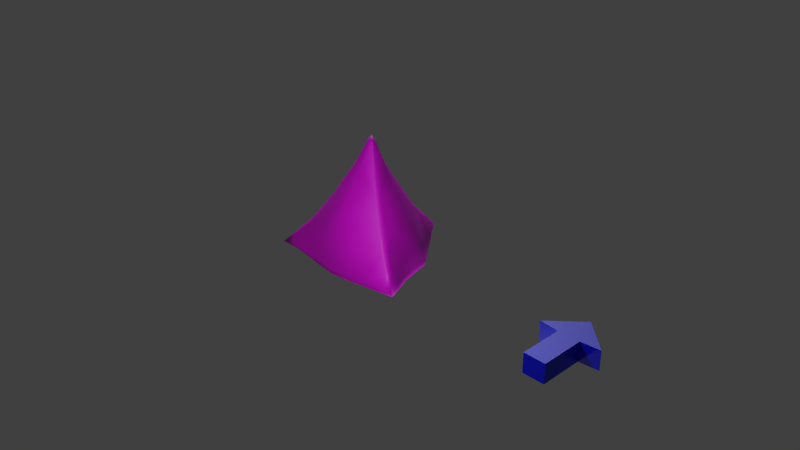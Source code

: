 # Source: islandRegatta.blend  (saved by Blender 3.0.42; exported with 4.5.12 LTS)
import bpy
from mathutils import Matrix  # noqa: F401  (used for matrix-valued properties, if any)

bpy.ops.wm.read_factory_settings(use_empty=True)
scene = bpy.context.scene
scene.name = 'Scene'

# ---- collections
col_collection_1 = bpy.data.collections.new('Collection 1'); scene.collection.children.link(col_collection_1)

# ---- images (referenced by path relative to the original .blend; pixels are not part of the script)
import os
ASSET_DIR = os.environ.get("B2B_ASSET_DIR", "")  # directory of the original .blend (textures are referenced by path, not embedded)
HERE = os.path.dirname(os.path.abspath(__file__))  # packed textures are extracted next to this script under _unpacked/

def load_image(name, relpath, width, height, colorspace="sRGB"):
    """Load a texture the original file referenced (path relative to the .blend, or extracted next to this script)."""
    p = next((c for c in (os.path.join(HERE, relpath), os.path.join(ASSET_DIR, relpath)) if relpath and os.path.exists(c)), "")
    if p:
        img = bpy.data.images.load(p, check_existing=True)
        img.name = name
    else:  # same state as the original file: an image datablock whose file is absent (Cycles renders it pink)
        img = bpy.data.images.new(name, width, height)
        img.source = "FILE"
        img.filepath = "//" + (relpath or name)
    img.colorspace_settings.name = colorspace
    return img
img_inflatablebouy_png = load_image('inflatableBouy.png', 'inflatableBouy.png', 1024, 1024, 'sRGB')

# ---- materials (node trees are filled in below, after node groups)
mat_windindc = bpy.data.materials.new('windIndc')
mat_windindc.use_transparent_shadow = False
mat_material = bpy.data.materials.new('Material')
mat_material.alpha_threshold = 0.0
mat_material.use_transparent_shadow = False
mat_material.diffuse_color = (0.8, 0.7849, 0.7962, 1.0)
mat_material.roughness = 0.5
mat_material.specular_intensity = 0.7105
mat_material.line_color = (0.0, 0.0, 0.0, 1.0)

# ---- material node trees
mat_windindc.use_nodes = True; mat_windindc.node_tree.nodes.clear()
_N = mat_windindc.node_tree.nodes; _L = mat_windindc.node_tree.links
n0 = _N.new('ShaderNodeBsdfPrincipled'); n0.name = 'Principled BSDF'; n0.location = (10, 300)
n0.distribution = 'GGX'
n0.subsurface_method = 'RANDOM_WALK_SKIN'
n0.inputs[0].default_value = (0.0, 0.001712, 0.8, 1.0)
n0.inputs[3].default_value = 1.45
n0.inputs[27].default_value = (0.0, 0.0, 0.0, 1.0)
n0.inputs[28].default_value = 1.0
n1 = _N.new('ShaderNodeOutputMaterial'); n1.name = 'Material Output'; n1.location = (300, 300)
_L.new(n0.outputs[0], n1.inputs[0])
n1.is_active_output = True
mat_material.use_nodes = True; mat_material.node_tree.nodes.clear()
_N = mat_material.node_tree.nodes; _L = mat_material.node_tree.links
n0 = _N.new('ShaderNodeBsdfPrincipled'); n0.name = 'Principled BSDF'; n0.location = (10, 300)
n0.distribution = 'GGX'
n0.subsurface_method = 'RANDOM_WALK_SKIN'
n0.inputs[3].default_value = 1.45
n0.inputs[27].default_value = (0.0, 0.0, 0.0, 1.0)
n0.inputs[28].default_value = 1.0
n1 = _N.new('ShaderNodeOutputMaterial'); n1.name = 'Material Output'; n1.location = (300, 300)
n2 = _N.new('ShaderNodeTexImage'); n2.name = 'Image Texture'; n2.location = (-280, 280)
n2.image = img_inflatablebouy_png
n2.extension = 'EXTEND'
n3 = _N.new('ShaderNodeUVMap'); n3.name = 'UV Map'; n3.location = (-494, 72)
_L.new(n0.outputs[0], n1.inputs[0])
_L.new(n2.outputs[0], n0.inputs[0])
_L.new(n3.outputs[0], n2.inputs[0])
n1.is_active_output = True

# ---- world
world_world = bpy.data.worlds.new('World'); scene.world = world_world
world_world.color = (0.05088, 0.05088, 0.05088)
world_world.use_sun_shadow = False
world_world.sun_shadow_jitter_overblur = 0.0
world_world.cycles.sampling_method = 'MANUAL'
world_world.cycles.sample_map_resolution = 256
world_world.light_settings.ao_factor = 0.5962

# ---- cameras
cam_camera = bpy.data.cameras.new('Camera')
cam_camera.clip_end = 100.0
cam_camera.lens = 35.0
cam_camera.sensor_width = 32.0
cam_camera.sensor_height = 18.0
cam_camera.ortho_scale = 7.314
cam_camera.dof.focus_distance = 0.0
cam_camera.dof.aperture_fstop = 128.0

# ---- lights
light_lamp_001 = bpy.data.lights.new('Lamp.001', 'POINT')
light_lamp_001.transmission_factor = 0.0
light_lamp_001.cutoff_distance = 30.0
light_lamp_001.energy = 100.0
light_lamp_001.shadow_buffer_clip_start = 1.001
light_lamp_001.shadow_soft_size = 0.1
light_lamp_001.shadow_maximum_resolution = 0.006
light_lamp_001.use_absolute_resolution = True
light_lamp_001.cycles.use_multiple_importance_sampling = False
light_sun = bpy.data.lights.new('Sun', 'SUN')
light_sun.transmission_factor = 0.0
light_sun.angle = 0.1993
light_sun.energy = 1.0
light_sun.shadow_buffer_clip_start = 0.5
light_sun.shadow_soft_size = 0.1
light_sun.shadow_cascade_max_distance = 1000.0
light_sun.cycles.use_multiple_importance_sampling = False
light_lamp = bpy.data.lights.new('Lamp', 'POINT')
light_lamp.transmission_factor = 0.0
light_lamp.cutoff_distance = 30.0
light_lamp.energy = 100.0
light_lamp.shadow_buffer_clip_start = 1.001
light_lamp.shadow_soft_size = 0.1
light_lamp.shadow_maximum_resolution = 0.006
light_lamp.use_absolute_resolution = True
light_lamp.cycles.use_multiple_importance_sampling = False

# ---- meshes
me_cube_001 = bpy.data.meshes.new('Cube.001')
me_cube_001.from_pydata([(-0.1423, -0.4745, -0.128), (-0.1423, -0.4745, 0.128), (-0.1423, 0.1002, -0.128), (-0.1423, 0.1002, 0.128), (0.1423, -0.4745, -0.128), (0.1423, -0.4745, 0.128), (0.1423, 0.1002, -0.128), (0.1423, 0.1002, 0.128), (-0.4008, 0.1256, 0.128), (-0.4008, 0.1256, -0.128), (0.4008, 0.1256, -0.128), (0.4008, 0.1256, 0.128), (0.0, 0.4975, 0.128), (0.0, 0.4975, -0.128)], [], [(0, 1, 3, 2), (7, 6, 10, 11), (6, 7, 5, 4), (4, 5, 1, 0), (2, 6, 4, 0), (7, 3, 1, 5), (11, 10, 13, 12), (6, 2, 9, 10), (3, 7, 11, 8), (2, 3, 8, 9), (10, 9, 13), (8, 11, 12), (9, 8, 12, 13)])
_uv = me_cube_001.uv_layers.new(name='UVMap')
_uv.uv.foreach_set('vector', [0.375, 0.0, 0.625, 0.0, 0.625, 0.25, 0.375, 0.25, 0.625, 0.5, 0.375, 0.5, 0.375, 0.5, 0.625, 0.5, 0.375, 0.5, 0.625, 0.5, 0.625, 0.75, 0.375, 0.75, 0.375, 0.75, 0.625, 0.75, 0.625, 1.0, 0.375, 1.0, 0.125, 0.5, 0.375, 0.5, 0.375, 0.75, 0.125, 0.75, 0.625, 0.5, 0.875, 0.5, 0.875, 0.75, 0.625, 0.75, 0.625, 0.5, 0.375, 0.5, 0.375, 0.5, 0.625, 0.5, 0.375, 0.5, 0.125, 0.5, 0.125, 0.5, 0.375, 0.5, 0.875, 0.5, 0.625, 0.5, 0.625, 0.5, 0.875, 0.5, 0.375, 0.25, 0.625, 0.25, 0.625, 0.25, 0.375, 0.25, 0.375, 0.5, 0.125, 0.5, 0.375, 0.5, 0.875, 0.5, 0.625, 0.5, 0.875, 0.5, 0.375, 0.25, 0.625, 0.25, 0.625, 0.25, 0.375, 0.25])
me_cube_001.materials.append(mat_windindc)
me_cube_001.use_remesh_fix_poles = True
me_cube_001.use_remesh_preserve_attributes = False
me_cube_001.update()
me_cube = bpy.data.meshes.new('Cube')
me_cube.from_pydata([(-0.1131, 0.9246, 0.0744), (1.032, -0.6316, 0.06758), (-1.001, -0.6793, 0.06758), (-0.6466, 0.2746, -0.01613), (0.01012, 0.005805, 1.634), (0.007443, -0.3321, -0.1466), (0.01791, -0.7053, -0.008364), (0.01339, 0.209, 1.225), (0.2125, -0.1213, 1.225), (-0.1831, -0.1304, 1.225), (-0.1231, 0.06904, 1.225), (0.009139, -0.204, 1.224), (0.00467, -0.00135, -0.2145), (0.5205, -0.6517, 0.01006), (0.3008, 0.1111, -0.1554), (0.6942, -0.4134, 0.4692), (0.683, -0.3909, -0.06271), (-0.8681, -0.2467, 0.06721), (-0.5593, -0.6836, 0.05607), (-0.676, -0.4496, 0.4343), (-0.6295, -0.4221, -0.05714), (-0.3055, 0.1227, -0.149), (-0.2335, 0.7503, 0.0005197), (0.02156, 0.7601, 0.4166), (0.01411, 0.7132, -0.09388), (0.003577, -0.5258, 0.7102), (-0.4698, 0.2, 0.7102), (-0.3976, -0.286, 0.8352), (0.005347, 0.4941, 0.7798), (0.01341, 1.089, 0.06758), (0.6525, 0.2627, -0.01613), (0.1821, 0.07223, 1.236), (0.8183, -0.2031, 0.03317), (0.2689, 0.7462, 0.004916), (0.432, 0.1615, 0.7102), (0.4477, -0.2678, 0.821), (-0.8277, -0.5588, 0.262), (-0.9311, -0.4571, 0.06983), (-0.7712, -0.6814, 0.07368), (-0.8154, -0.5507, 0.005217), (-0.1208, -0.1728, 1.225), (-0.1765, -0.05711, 1.225), (-0.3003, -0.1216, 1.02), (-0.6383, -0.4889, 0.4016), (-0.7049, -0.3842, 0.4016), (-0.4118, -0.1985, 0.8265), (-0.3329, -0.3193, 0.8265), (-0.5988, -0.3143, 0.562), (-0.522, -0.4321, 0.5514), (-0.2274, -0.2596, 1.031), (-0.8109, -0.6058, 0.2271), (-0.8621, -0.5264, 0.2271), (-0.11, 0.9195, 0.03405), (0.01376, 0.9009, -0.01315), (0.1426, 0.918, 0.03845), (0.01558, 0.9119, 0.2597), (0.8631, -0.5155, 0.2684), (0.7763, -0.6417, 0.03882), (0.8576, -0.5113, 0.002434), (0.9297, -0.4254, 0.05037), (0.009683, -0.7052, 0.05585), (0.5502, -0.6621, 0.07109), (-0.5901, -0.6826, 0.1002), (0.2608, -0.6899, 0.05578), (-0.2687, -0.691, 0.08175), (-0.791, -0.6819, 0.1109), (0.8197, -0.6513, 0.09879), (0.01069, -0.6623, -0.03542), (0.5267, -0.6186, -0.01173), (-0.5651, -0.6449, 0.03966), (-0.7934, -0.6596, 0.05258), (0.7969, -0.6107, 0.01947), (0.1891, -0.1542, 1.223), (0.6693, -0.4621, 0.4516), (0.2949, -0.2221, 1.029), (0.4243, -0.3104, 0.7966), (0.5522, -0.3859, 0.5959), (0.85, -0.561, 0.2552), (0.5901, -0.295, 0.599), (0.703, -0.3733, 0.4309), (0.4657, -0.2314, 0.797), (0.2212, -0.0824, 1.225), (0.3344, -0.1509, 1.011), (0.8735, -0.4905, 0.242), (-0.6398, 0.2911, 0.03633), (-0.6153, 0.2473, -0.04007), (-0.8718, -0.2528, 0.1153), (-0.8354, -0.2634, 0.03933), (-0.2337, 0.7563, 0.05498), (-0.2068, 0.7431, -0.04668), (-0.7721, 0.05985, 0.08271), (-0.4338, 0.5101, 0.04274), (-0.9315, -0.4636, 0.1117), (-0.8972, -0.4674, 0.04733), (-0.08143, 0.9102, 0.01045), (0.6708, 0.2764, 0.05196), (0.8299, -0.2267, 0.09954), (0.2927, 0.7445, 0.0685), (0.4797, 0.5136, 0.06028), (0.7516, -0.01097, 0.08669), (0.1423, 0.9143, 0.07287), (0.937, -0.4443, 0.1174), (0.5974, 0.2241, -0.05295), (0.7704, -0.2385, -0.008957), (0.2406, 0.7291, -0.01983), (0.9014, -0.4341, 0.00421), (0.1229, 0.904, 0.0196), (0.05944, 0.1801, 1.225), (0.0632, 0.7423, 0.3755), (0.06807, 0.4744, 0.7785), (0.06243, 0.6625, 0.4991), (0.06281, 0.3277, 0.9896), (0.05851, 0.9139, 0.2334), (-0.04094, 0.1808, 1.225), (-0.05344, 0.4861, 0.7387), (-0.04097, 0.6482, 0.525), (-0.05115, 0.3449, 0.9827), (-0.03362, 0.7483, 0.4062), (-0.03102, 0.9075, 0.2302), (-0.2472, 0.1107, 1.022), (-0.4498, -0.03474, 0.8039), (-0.2337, 0.378, 0.751), (-0.5625, -0.1046, 0.6445), (-0.6764, 0.0692, 0.3884), (-0.2274, 0.4794, 0.6309), (-0.4548, 0.3857, 0.3459), (-0.5803, 0.255, 0.3314), (0.5668, -0.1375, 0.6175), (0.2941, 0.1113, 1.011), (0.4658, -0.08034, 0.7806), (0.2175, 0.3603, 0.769), (0.2127, 0.4815, 0.6037), (0.4745, 0.3847, 0.3207), (0.6442, 0.05728, 0.3372), (0.5938, 0.2367, 0.3155), (0.005902, -0.3575, 0.9905), (-0.1982, -0.4167, 0.8067), (0.2534, -0.4114, 0.7889), (-0.3198, -0.5125, 0.5866), (-0.1599, -0.6384, 0.3627), (0.007139, -0.6506, 0.3341), (0.1566, -0.6458, 0.3386), (0.3327, -0.4956, 0.5861), (-0.4401, 0.5125, -0.007807), (0.2698, -0.6779, -0.003037), (-0.7557, 0.03965, 0.02934), (-0.2701, -0.6939, 0.01997), (0.009391, 0.3559, -0.1542), (0.3439, -0.1961, -0.1386), (-0.3124, -0.2117, -0.1358), (0.4572, 0.5079, -0.007807), (0.7307, 0.04039, 0.008517), (0.2693, -0.6399, -0.02746), (-0.276, -0.6492, -0.003583), (-0.7154, 0.01487, -0.003929), (-0.411, 0.4952, -0.04337), (0.419, 0.4766, -0.03639), (0.6779, 0.01293, -0.03096), (0.01471, 0.06162, 1.547), (0.06684, -0.02486, 1.547), (-0.03675, -0.02727, 1.547), (-0.02104, 0.02496, 1.547), (0.01359, -0.04654, 1.547), (0.05887, 0.0258, 1.55), (-0.035, -0.008066, 1.547), (-0.02042, -0.03835, 1.547), (0.06072, -0.03348, 1.546), (0.06912, -0.01469, 1.547), (0.02676, 0.05404, 1.547), (0.0004814, 0.05423, 1.547), (0.3316, -0.1952, 1.024), (0.009367, 0.3516, 1.003), (-0.2942, -0.211, 1.034), (0.5734, -0.342, 0.6208), (-0.5591, -0.3812, 0.5922), (0.01505, 0.6631, 0.5265)], [], [(38, 65, 2), (159, 4, 166), (43, 48, 174, 19), (118, 0, 88, 117), (44, 19, 174, 47), (57, 1, 66), (9, 172, 49, 40), (12, 147, 14), (38, 2, 70), (12, 148, 5), (105, 1, 58), (12, 149, 21), (55, 118, 117, 23), (170, 74, 75, 35), (71, 68, 16, 58), (157, 103, 16, 148), (138, 25, 136), (37, 2, 92), (153, 69, 20, 149), (93, 87, 20, 39), (124, 26, 121), (29, 54, 106), (155, 89, 24, 147), (122, 120, 26), (172, 9, 41, 42), (76, 173, 35, 75), (111, 128, 130, 109), (131, 130, 34), (142, 137, 25), (54, 29, 100), (126, 123, 26), (55, 112, 29), (126, 26, 125), (97, 98, 150, 33), (134, 132, 34), (56, 1, 83), (32, 103, 157, 151), (141, 25, 140), (60, 64, 146, 6), (35, 80, 82, 170), (159, 167, 4), (127, 34, 129), (172, 27, 46, 49), (174, 48, 46, 27), (74, 135, 137, 75), (42, 119, 120, 45), (11, 135, 74, 72), (116, 114, 121, 119), (173, 78, 80, 35), (82, 80, 129, 128), (62, 65, 38, 18), (69, 70, 39, 20), (17, 145, 154, 87), (119, 26, 120), (19, 36, 50, 43), (36, 2, 50), (36, 19, 44, 51), (49, 46, 136, 135), (123, 122, 26), (139, 25, 138), (9, 40, 165, 160), (9, 160, 164, 41), (36, 51, 2), (89, 94, 53, 24), (23, 175, 110, 108), (73, 77, 56, 15), (57, 71, 1), (96, 101, 59, 32), (61, 63, 144, 13), (139, 64, 60, 140), (151, 99, 96, 32), (43, 50, 65, 62), (144, 63, 60, 6), (13, 57, 66, 61), (56, 77, 1), (65, 50, 2), (144, 6, 67, 152), (57, 13, 68, 71), (146, 18, 69, 153), (18, 38, 70, 69), (58, 1, 71), (39, 70, 2), (161, 164, 4), (162, 4, 165), (11, 40, 49, 135), (47, 174, 27, 45), (141, 142, 25), (170, 8, 72, 74), (61, 66, 77, 73), (31, 81, 82, 128), (172, 42, 45, 27), (133, 34, 127), (8, 170, 82, 81), (15, 56, 83, 79), (15, 79, 78, 173), (86, 90, 145, 17), (3, 143, 155, 85), (51, 44, 86, 92), (37, 93, 2), (22, 88, 0, 52), (3, 145, 90, 84), (22, 143, 91, 88), (22, 52, 94, 89), (143, 3, 84, 91), (52, 0, 29), (51, 92, 2), (94, 52, 29), (131, 34, 132), (30, 151, 157, 102), (133, 99, 95, 134), (33, 54, 100, 97), (79, 83, 101, 96), (1, 105, 59), (1, 101, 83), (66, 1, 77), (95, 99, 151, 30), (59, 101, 1), (53, 29, 106), (58, 16, 103, 105), (73, 15, 173, 76), (32, 59, 105, 103), (24, 53, 106, 104), (104, 106, 54, 33), (29, 53, 94), (28, 109, 110, 175), (108, 112, 55, 23), (111, 171, 7, 107), (128, 111, 107, 31), (97, 100, 112, 108), (28, 175, 115, 114), (100, 29, 112), (23, 117, 115, 175), (28, 114, 116, 171), (113, 116, 119, 10), (125, 26, 124), (171, 116, 113, 7), (0, 118, 29), (162, 166, 4), (163, 4, 167), (163, 168, 4), (161, 4, 169), (115, 124, 121, 114), (47, 45, 120, 122), (84, 90, 123, 126), (84, 126, 125, 91), (41, 10, 119, 42), (47, 122, 44), (26, 119, 121), (115, 117, 124), (110, 109, 130, 131), (95, 98, 132, 134), (78, 127, 129, 80), (34, 128, 129), (142, 141, 73), (131, 132, 108), (34, 133, 134), (34, 130, 128), (48, 138, 136, 46), (76, 75, 137, 142), (63, 141, 140, 60), (25, 135, 136), (25, 139, 140), (25, 137, 135), (76, 142, 73), (104, 156, 147, 24), (68, 152, 148, 16), (87, 154, 149, 20), (12, 14, 148), (12, 5, 149), (12, 21, 147), (13, 144, 152, 68), (6, 146, 153, 67), (145, 3, 85, 154), (143, 22, 89, 155), (62, 18, 146, 64), (156, 104, 33, 150), (39, 2, 93), (5, 67, 153, 149), (21, 149, 154, 85), (21, 85, 155, 147), (102, 14, 147, 156), (102, 157, 148, 14), (5, 148, 152, 67), (8, 159, 166, 72), (160, 165, 4), (160, 4, 164), (156, 150, 30, 102), (30, 150, 98, 95), (8, 81, 167, 159), (10, 41, 164, 161), (11, 162, 165, 40), (11, 72, 166, 162), (31, 163, 167, 81), (31, 107, 168, 163), (10, 161, 169, 113), (7, 158, 168, 107), (7, 113, 169, 158), (109, 28, 171, 111), (55, 29, 118), (92, 86, 17, 37), (37, 17, 87, 93), (158, 169, 4), (158, 4, 168), (127, 79, 133), (78, 79, 127), (110, 131, 108), (48, 43, 138), (138, 43, 139), (62, 64, 43), (64, 139, 43), (63, 73, 141), (61, 73, 63), (122, 123, 44), (90, 44, 123), (44, 90, 86), (124, 117, 125), (91, 125, 117), (88, 91, 117), (98, 108, 132), (97, 108, 98), (99, 133, 79), (96, 99, 79)])
me_cube.polygons.foreach_set('use_smooth', [True] * 222)
_uv = me_cube.uv_layers.new(name='UVMap')
_uv.uv.foreach_set('vector', [-0.6717, -1.121, -0.702, -1.067, -1.011, -1.132, 0.55, 1.314, 0.4593, 1.448, 0.5366, 1.306, -0.4979, -0.5356, -0.3288, -0.2904, -0.3959, -0.2009, -0.5616, -0.4644, -0.6961, -0.7886, -0.6548, -1.048, -0.3464, -1.088, -0.4922, -0.4969, 1.537, -0.5144, 1.62, -0.4297, 1.456, -0.1639, 1.373, -0.2566, 1.644, -1.125, 2.02, -1.067, 1.705, -1.033, 0.1584, 0.8132, -0.004529, 0.5029, 0.1116, 0.4634, 0.2668, 0.7831, -0.6816, -0.9574, -0.7174, -0.9817, -0.6733, -0.9949, -0.6624, -0.8267, -0.6803, -0.8039, -0.6671, -0.8268, -0.6816, -0.9574, -0.6389, -0.9789, -0.6478, -0.9356, -0.5745, -1.021, -0.5441, -1.022, -0.5696, -1.011, -0.6816, -0.9574, -0.6815, -0.9108, -0.7149, -0.9343, -0.7441, -0.7216, -0.6961, -0.7886, -0.4922, -0.4969, -0.5641, -0.449, 0.9883, 0.518, 0.9215, 0.5023, 1.127, 0.1368, 1.174, 0.2025, -0.5628, -0.998, -0.5806, -0.969, -0.5949, -1.001, -0.5696, -1.011, -0.6366, -1.03, -0.6036, -1.022, -0.5949, -1.001, -0.6389, -0.9789, -0.002956, -0.2934, 0.4733, -0.1325, 0.1689, 0.06175, 1.76, -1.095, 2.109, -1.08, 1.766, -1.032, -0.6321, -0.8824, -0.652, -0.8514, -0.6814, -0.8627, -0.6815, -0.9108, -0.6959, -0.8293, -0.7136, -0.8497, -0.6814, -0.8627, -0.6808, -0.8334, 0.03937, -0.2113, 0.5783, -0.1588, 0.172, -0.02415, -0.7965, -1.034, -0.7692, -1.037, -0.7687, -1.033, -0.7623, -0.9479, -0.7725, -0.9861, -0.7539, -1.006, -0.7174, -0.9817, 1.041, -0.1977, 0.8728, 0.05389, 0.5783, -0.1588, 1.019, 0.523, 0.8185, 0.8184, 0.708, 0.7986, 0.8936, 0.4667, 1.324, -0.1801, 1.369, -0.1116, 1.174, 0.2025, 1.127, 0.1368, 0.9356, 0.4467, 0.4661, 0.3948, 0.8647, 0.05067, 1.134, 0.1204, 1.035, -0.1985, 0.8647, 0.05067, 0.4526, -0.09896, 0.9692, -0.2718, 0.8458, 0.05028, 0.4733, -0.1325, 1.678, -1.047, 1.99, -0.9794, 1.669, -0.9962, 0.5793, -0.726, 0.8828, -0.6463, 0.5783, -0.1588, 1.762, -0.6717, 1.726, -0.7365, 1.99, -0.9794, 0.5793, -0.726, 0.5783, -0.1588, 0.3174, -0.6841, 1.336, -1.03, 0.9056, -1.076, 0.9262, -1.178, 1.368, -1.124, 0.462, -0.7244, 0.7336, -0.691, 0.4526, -0.09896, -0.7142, -0.7915, -0.9607, -1.136, -0.6846, -0.8388, -0.6032, -1.031, -0.6036, -1.022, -0.6366, -1.03, -0.6353, -1.039, 0.705, -0.6958, 0.4733, -0.1325, 0.4853, -0.7067, 0.4929, -1.123, 0.07782, -1.087, 0.07738, -1.179, 0.5064, -1.218, -0.1587, 0.149, -0.1136, 0.09534, 0.07367, 0.441, 0.01181, 0.472, 0.4134, 1.286, 0.4281, 1.281, 0.4917, 1.426, -0.03141, -0.2291, 0.4526, -0.09896, 0.1029, 0.03388, -0.004529, 0.5029, -0.1618, 0.1901, -0.05887, 0.1564, 0.1116, 0.4634, -0.3959, -0.2009, -0.3288, -0.2904, -0.05887, 0.1564, -0.1618, 0.1901, 0.9215, 0.5023, 0.4706, 0.3439, 0.8458, 0.05028, 1.127, 0.1368, 0.8936, 0.4667, 0.5344, 0.4168, 0.8728, 0.05389, 1.094, 0.1729, 0.4679, 0.7636, 0.4706, 0.3439, 0.9215, 0.5023, 0.7489, 0.8029, 0.06804, 0.4058, -0.1343, 0.03403, 0.172, -0.02415, 0.5344, 0.4168, -0.3303, -0.177, -0.2689, -0.2298, -0.1136, 0.09534, -0.1587, 0.149, 0.07367, 0.441, -0.1136, 0.09534, 0.1029, 0.03388, 0.4661, 0.3948, -0.4034, -1.072, -0.702, -1.067, -0.6717, -1.121, -0.3555, -1.136, -0.652, -0.8514, -0.6671, -0.8268, -0.6808, -0.8334, -0.6814, -0.8627, -0.7184, -0.8464, -0.7403, -0.8789, -0.734, -0.8824, -0.7136, -0.8497, 0.5344, 0.4168, 0.5783, -0.1588, 0.8728, 0.05389, -0.5616, -0.4644, -0.7734, -0.7813, -0.7388, -0.8643, -0.4979, -0.5356, -0.7734, -0.7813, -1.011, -1.132, -0.7388, -0.8643, 1.852, -0.7337, 1.62, -0.4297, 1.537, -0.5144, 1.82, -0.8155, 0.1116, 0.4634, -0.05887, 0.1564, 0.1689, 0.06175, 0.4706, 0.3439, 0.8828, -0.6463, 1.041, -0.1977, 0.5783, -0.1588, 0.2398, -0.6641, 0.4733, -0.1325, -0.002956, -0.2934, 0.1584, 0.8132, 0.2668, 0.7831, 0.4143, 1.302, 0.3862, 1.31, 0.8185, 0.8184, 0.562, 1.316, 0.5332, 1.311, 0.708, 0.7986, 1.852, -0.7337, 1.82, -0.8155, 2.109, -1.08, -0.7725, -0.9861, -0.7834, -1.011, -0.7749, -1.02, -0.7539, -1.006, 1.562, -0.4184, 1.447, -0.2343, 1.401, -0.3017, 1.509, -0.491, 1.49, -0.4329, 1.751, -0.7689, 1.791, -0.708, 1.545, -0.3664, -0.56, -0.9935, -0.5628, -0.998, -0.5441, -1.022, -0.2917, -1.062, -0.654, -1.054, -0.6205, -1.151, -0.2494, -1.16, 1.3, -1.08, 0.8656, -1.115, 0.8828, -1.204, 1.259, -1.175, 0.2398, -0.6641, 0.07782, -1.087, 0.4929, -1.123, 0.4853, -0.7067, 0.1346, -1.188, 0.04939, -1.074, -0.2917, -1.062, -0.2494, -1.16, -0.4979, -0.5356, -0.7388, -0.8643, -0.702, -1.067, -0.4034, -1.072, 0.8828, -1.204, 0.8656, -1.115, 0.4929, -1.123, 0.5064, -1.218, 1.259, -1.175, 1.644, -1.125, 1.705, -1.033, 1.3, -1.08, 1.791, -0.708, 1.751, -0.7689, 2.02, -1.067, -0.702, -1.067, -0.7388, -0.8643, -1.011, -1.132, -0.5913, -0.9377, -0.6061, -0.9095, -0.6119, -0.9123, -0.5961, -0.9406, -0.56, -0.9935, -0.5766, -0.9658, -0.5806, -0.969, -0.5628, -0.998, -0.6265, -0.8793, -0.6472, -0.8489, -0.652, -0.8514, -0.6321, -0.8824, -0.6472, -0.8489, -0.6624, -0.8267, -0.6671, -0.8268, -0.652, -0.8514, -0.5696, -1.011, -0.5441, -1.022, -0.5628, -0.998, -0.6808, -0.8334, -0.6671, -0.8268, -0.6803, -0.8039, 0.479, 1.309, 0.5332, 1.311, 0.4807, 1.452, 0.4655, 1.297, 0.4593, 1.448, 0.4143, 1.302, 0.4679, 0.7636, 0.2668, 0.7831, 0.1116, 0.4634, 0.4706, 0.3439, 1.373, -0.2566, 1.456, -0.1639, 1.215, 0.227, 1.094, 0.1729, 0.705, -0.6958, 0.9692, -0.2718, 0.4733, -0.1325, 0.9883, 0.518, 0.8011, 0.8338, 0.7489, 0.8029, 0.9215, 0.5023, 1.3, -1.08, 1.705, -1.033, 1.751, -0.7689, 1.49, -0.4329, 0.4817, 0.7759, 0.2396, 0.7788, 0.07367, 0.441, 0.4661, 0.3948, 1.019, 0.523, 0.8936, 0.4667, 1.094, 0.1729, 1.215, 0.227, 0.1934, -0.6879, 0.4526, -0.09896, -0.03141, -0.2291, 0.1826, 0.7951, 0.01181, 0.472, 0.07367, 0.441, 0.2396, 0.7788, -0.4872, -0.4416, -0.7142, -0.7915, -0.6846, -0.8388, -0.4356, -0.5071, -0.4872, -0.4416, -0.4356, -0.5071, -0.2689, -0.2298, -0.3303, -0.177, 1.438, -1.04, 0.9561, -1.102, 0.9754, -1.186, 1.43, -1.113, -0.756, -0.9079, -0.768, -0.9455, -0.7623, -0.9479, -0.7503, -0.9098, 1.82, -0.8155, 1.537, -0.5144, 1.438, -1.04, 1.766, -1.032, -0.6998, -0.8258, -0.6959, -0.8293, -0.6803, -0.8039, -0.3431, -1.169, -0.3464, -1.088, -0.6548, -1.048, -0.6538, -1.109, 0.5917, -1.244, 0.9754, -1.186, 0.9561, -1.102, 0.5686, -1.165, -0.3431, -1.169, 0.1256, -1.207, 0.1261, -1.13, -0.3464, -1.088, -0.7787, -0.9833, -0.7877, -1.008, -0.7834, -1.011, -0.7725, -0.9861, 0.1256, -1.207, 0.5917, -1.244, 0.5686, -1.165, 0.1261, -1.13, -0.6538, -1.109, -0.6548, -1.048, -0.9623, -1.044, 1.82, -0.8155, 1.766, -1.032, 2.109, -1.08, -0.7834, -1.011, -0.7877, -1.008, -0.7965, -1.034, 1.035, -0.1985, 0.4526, -0.09896, 0.7336, -0.691, -0.6646, -1.044, -0.6353, -1.039, -0.6366, -1.03, -0.6645, -1.035, 0.1934, -0.6879, 0.04939, -1.074, 0.4764, -1.109, 0.462, -0.7244, 1.368, -1.124, 1.678, -1.047, 1.669, -0.9962, 1.336, -1.03, -0.4356, -0.5071, -0.6846, -0.8388, -0.654, -1.054, -0.2917, -1.062, -0.5441, -1.022, -0.5745, -1.021, -0.5724, -1.027, -0.9607, -1.136, -0.654, -1.054, -0.6846, -0.8388, 1.705, -1.033, 2.02, -1.067, 1.751, -0.7689, 0.4764, -1.109, 0.04939, -1.074, 0.1346, -1.188, 0.4763, -1.211, -0.6205, -1.151, -0.654, -1.054, -0.9607, -1.136, -0.7749, -1.02, -0.7965, -1.034, -0.7687, -1.033, -0.5696, -1.011, -0.5949, -1.001, -0.6036, -1.022, -0.5745, -1.021, 1.49, -0.4329, 1.545, -0.3664, 1.369, -0.1116, 1.324, -0.1801, -0.6032, -1.031, -0.5724, -1.027, -0.5745, -1.021, -0.6036, -1.022, -0.7539, -1.006, -0.7749, -1.02, -0.7687, -1.033, -0.7417, -1.033, -0.7417, -1.033, -0.7687, -1.033, -0.7692, -1.037, -0.7419, -1.038, -0.7965, -1.034, -0.7749, -1.02, -0.7834, -1.011, 1.224, 0.1585, 1.134, 0.1204, 1.401, -0.3017, 1.447, -0.2343, 1.509, -0.491, 1.726, -0.7365, 1.762, -0.6717, 1.562, -0.4184, 0.9356, 0.4467, 1.013, 0.4905, 0.8052, 0.825, 0.7267, 0.8056, 0.4661, 0.3948, 0.9356, 0.4467, 0.7267, 0.8056, 0.4817, 0.7759, 1.336, -1.03, 1.669, -0.9962, 1.726, -0.7365, 1.509, -0.491, -0.1973, 0.1224, -0.437, -0.2698, -0.3572, -0.3047, -0.1343, 0.03403, 1.669, -0.9962, 1.99, -0.9794, 1.726, -0.7365, -0.5641, -0.449, -0.4922, -0.4969, -0.3572, -0.3047, -0.437, -0.2698, -0.1973, 0.1224, -0.1343, 0.03403, 0.06804, 0.4058, -0.003899, 0.4699, 0.2803, 0.7997, 0.06804, 0.4058, 0.5344, 0.4168, 0.4958, 0.7879, 0.3174, -0.6841, 0.5783, -0.1588, 0.03937, -0.2113, -0.003899, 0.4699, 0.06804, 0.4058, 0.2803, 0.7997, 0.1892, 0.822, -0.6548, -1.048, -0.6961, -0.7886, -0.9623, -1.044, 0.4655, 1.297, 0.5366, 1.306, 0.4593, 1.448, 0.4891, 1.28, 0.4917, 1.426, 0.4281, 1.281, 0.4891, 1.28, 0.5511, 1.288, 0.4917, 1.426, 0.479, 1.309, 0.4807, 1.452, 0.4243, 1.311, -0.3572, -0.3047, 0.03937, -0.2113, 0.172, -0.02415, -0.1343, 0.03403, 1.373, -0.2566, 1.094, 0.1729, 0.8728, 0.05389, 1.041, -0.1977, 0.5686, -1.165, 0.9561, -1.102, 0.8828, -0.6463, 0.5793, -0.726, 0.5686, -1.165, 0.5793, -0.726, 0.3174, -0.6841, 0.1261, -1.13, 0.708, 0.7986, 0.4958, 0.7879, 0.5344, 0.4168, 0.8936, 0.4667, 1.373, -0.2566, 1.041, -0.1977, 1.537, -0.5144, 0.5783, -0.1588, 0.5344, 0.4168, 0.172, -0.02415, -0.3572, -0.3047, -0.4922, -0.4969, 0.03937, -0.2113, 1.401, -0.3017, 1.134, 0.1204, 0.8647, 0.05067, 1.035, -0.1985, 0.4764, -1.109, 0.9056, -1.076, 0.7336, -0.691, 0.462, -0.7244, -0.2689, -0.2298, -0.03141, -0.2291, 0.1029, 0.03388, -0.1136, 0.09534, 0.4526, -0.09896, 0.4661, 0.3948, 0.1029, 0.03388, 0.9692, -0.2718, 0.705, -0.6958, 1.49, -0.4329, 1.035, -0.1985, 0.7336, -0.691, 1.509, -0.491, 0.4526, -0.09896, 0.1934, -0.6879, 0.462, -0.7244, 0.4526, -0.09896, 0.8647, 0.05067, 0.4661, 0.3948, -0.3288, -0.2904, -0.002956, -0.2934, 0.1689, 0.06175, -0.05887, 0.1564, 1.324, -0.1801, 1.127, 0.1368, 0.8458, 0.05028, 0.9692, -0.2718, 0.8656, -1.115, 0.705, -0.6958, 0.4853, -0.7067, 0.4929, -1.123, 0.4733, -0.1325, 0.4706, 0.3439, 0.1689, 0.06175, 0.4733, -0.1325, 0.2398, -0.6641, 0.4853, -0.7067, 0.4733, -0.1325, 0.8458, 0.05028, 0.4706, 0.3439, 1.324, -0.1801, 0.9692, -0.2718, 1.49, -0.4329, -0.7417, -1.033, -0.7031, -1.034, -0.7174, -0.9817, -0.7539, -1.006, -0.5806, -0.969, -0.5961, -0.9406, -0.6389, -0.9789, -0.5949, -1.001, -0.7136, -0.8497, -0.734, -0.8824, -0.6815, -0.9108, -0.6814, -0.8627, -0.6816, -0.9574, -0.6733, -0.9949, -0.6389, -0.9789, -0.6816, -0.9574, -0.6478, -0.9356, -0.6815, -0.9108, -0.6816, -0.9574, -0.7149, -0.9343, -0.7174, -0.9817, -0.5766, -0.9658, -0.5913, -0.9377, -0.5961, -0.9406, -0.5806, -0.969, -0.6061, -0.9095, -0.6265, -0.8793, -0.6321, -0.8824, -0.6119, -0.9123, -0.7403, -0.8789, -0.756, -0.9079, -0.7503, -0.9098, -0.734, -0.8824, -0.768, -0.9455, -0.7787, -0.9833, -0.7725, -0.9861, -0.7623, -0.9479, -0.4034, -1.072, -0.3555, -1.136, 0.07738, -1.179, 0.07782, -1.087, -0.7031, -1.034, -0.7417, -1.033, -0.7419, -1.038, -0.7039, -1.042, -0.6808, -0.8334, -0.6803, -0.8039, -0.6959, -0.8293, -0.6478, -0.9356, -0.6119, -0.9123, -0.6321, -0.8824, -0.6815, -0.9108, -0.7149, -0.9343, -0.6815, -0.9108, -0.734, -0.8824, -0.7503, -0.9098, -0.7149, -0.9343, -0.7503, -0.9098, -0.7623, -0.9479, -0.7174, -0.9817, -0.6645, -1.035, -0.6733, -0.9949, -0.7174, -0.9817, -0.7031, -1.034, -0.6645, -1.035, -0.6366, -1.03, -0.6389, -0.9789, -0.6733, -0.9949, -0.6478, -0.9356, -0.6389, -0.9789, -0.5961, -0.9406, -0.6119, -0.9123, 0.8011, 0.8338, 0.55, 1.314, 0.5366, 1.306, 0.7489, 0.8029, 0.3862, 1.31, 0.4143, 1.302, 0.4593, 1.448, 0.562, 1.316, 0.4807, 1.452, 0.5332, 1.311, -0.7031, -1.034, -0.7039, -1.042, -0.6646, -1.044, -0.6645, -1.035, 0.4763, -1.211, 0.9262, -1.178, 0.9056, -1.076, 0.4764, -1.109, 0.1826, 0.7951, 0.2396, 0.7788, 0.4281, 1.281, 0.4134, 1.286, 0.4958, 0.7879, 0.708, 0.7986, 0.5332, 1.311, 0.479, 1.309, 0.4679, 0.7636, 0.4655, 1.297, 0.4143, 1.302, 0.2668, 0.7831, 0.4679, 0.7636, 0.7489, 0.8029, 0.5366, 1.306, 0.4655, 1.297, 0.4817, 0.7759, 0.4891, 1.28, 0.4281, 1.281, 0.2396, 0.7788, 0.4817, 0.7759, 0.7267, 0.8056, 0.5511, 1.288, 0.4891, 1.28, 0.4958, 0.7879, 0.479, 1.309, 0.4243, 1.311, 0.2803, 0.7997, 0.8052, 0.825, 0.5715, 1.294, 0.5511, 1.288, 0.7267, 0.8056, 0.1892, 0.822, 0.2803, 0.7997, 0.4243, 1.311, 0.4007, 1.317, 1.134, 0.1204, 1.224, 0.1585, 1.013, 0.4905, 0.9356, 0.4467, -0.7441, -0.7216, -0.9623, -1.044, -0.6961, -0.7886, 1.766, -1.032, 1.438, -1.04, 1.43, -1.113, 1.76, -1.095, -0.6998, -0.8258, -0.7184, -0.8464, -0.7136, -0.8497, -0.6959, -0.8293, 0.4007, 1.317, 0.4243, 1.311, 0.4807, 1.452, 0.5715, 1.294, 0.4917, 1.426, 0.5511, 1.288, -0.03141, -0.2291, -0.4356, -0.5071, 0.1934, -0.6879, -0.2689, -0.2298, -0.4356, -0.5071, -0.03141, -0.2291, 1.401, -0.3017, 1.035, -0.1985, 1.509, -0.491, -0.3288, -0.2904, -0.4979, -0.5356, -0.002956, -0.2934, -0.002956, -0.2934, -0.4979, -0.5356, 0.2398, -0.6641, -0.4034, -1.072, 0.07782, -1.087, -0.4979, -0.5356, 0.07782, -1.087, 0.2398, -0.6641, -0.4979, -0.5356, 0.8656, -1.115, 1.49, -0.4329, 0.705, -0.6958, 1.3, -1.08, 1.49, -0.4329, 0.8656, -1.115, 1.041, -0.1977, 0.8828, -0.6463, 1.537, -0.5144, 0.9561, -1.102, 1.537, -0.5144, 0.8828, -0.6463, 1.537, -0.5144, 0.9561, -1.102, 1.438, -1.04, 0.03937, -0.2113, -0.4922, -0.4969, 0.3174, -0.6841, 0.1261, -1.13, 0.3174, -0.6841, -0.4922, -0.4969, -0.3464, -1.088, 0.1261, -1.13, -0.4922, -0.4969, 0.9056, -1.076, 1.509, -0.491, 0.7336, -0.691, 1.336, -1.03, 1.509, -0.491, 0.9056, -1.076, 0.04939, -1.074, 0.1934, -0.6879, -0.4356, -0.5071, -0.2917, -1.062, 0.04939, -1.074, -0.4356, -0.5071])
me_cube.materials.append(mat_material)
me_cube.use_remesh_preserve_volume = False
me_cube.use_remesh_preserve_attributes = False
me_cube.use_mirror_vertex_groups = False
me_cube.update()
me_cube_002 = bpy.data.meshes.new('Cube.002')
me_cube_002.from_pydata([(-0.1131, 0.9246, 0.0744), (1.032, -0.6316, 0.06758), (-1.001, -0.6793, 0.06758), (-0.6466, 0.2746, -0.01613), (0.01012, 0.005805, 1.634), (0.007443, -0.3321, -0.1466), (0.01791, -0.7053, -0.008364), (0.01339, 0.209, 1.225), (0.2125, -0.1213, 1.225), (-0.1831, -0.1304, 1.225), (-0.1231, 0.06904, 1.225), (0.009139, -0.204, 1.224), (0.00467, -0.00135, -0.2145), (0.5205, -0.6517, 0.01006), (0.3008, 0.1111, -0.1554), (0.6942, -0.4134, 0.4692), (0.683, -0.3909, -0.06271), (-0.8681, -0.2467, 0.06721), (-0.5593, -0.6836, 0.05607), (-0.676, -0.4496, 0.4343), (-0.6295, -0.4221, -0.05714), (-0.3055, 0.1227, -0.149), (-0.2335, 0.7503, 0.0005197), (0.02156, 0.7601, 0.4166), (0.01411, 0.7132, -0.09388), (0.003577, -0.5258, 0.7102), (-0.4698, 0.2, 0.7102), (-0.3976, -0.286, 0.8352), (0.005347, 0.4941, 0.7798), (0.01341, 1.089, 0.06758), (0.6525, 0.2627, -0.01613), (0.1821, 0.07223, 1.236), (0.8183, -0.2031, 0.03317), (0.2689, 0.7462, 0.004916), (0.432, 0.1615, 0.7102), (0.4477, -0.2678, 0.821), (-0.8277, -0.5588, 0.262), (-0.9311, -0.4571, 0.06983), (-0.7712, -0.6814, 0.07368), (-0.8154, -0.5507, 0.005217), (-0.1208, -0.1728, 1.225), (-0.1765, -0.05711, 1.225), (-0.3003, -0.1216, 1.02), (-0.6383, -0.4889, 0.4016), (-0.7049, -0.3842, 0.4016), (-0.4118, -0.1985, 0.8265), (-0.3329, -0.3193, 0.8265), (-0.5988, -0.3143, 0.562), (-0.522, -0.4321, 0.5514), (-0.2274, -0.2596, 1.031), (-0.8109, -0.6058, 0.2271), (-0.8621, -0.5264, 0.2271), (-0.11, 0.9195, 0.03405), (0.01376, 0.9009, -0.01315), (0.1426, 0.918, 0.03845), (0.01558, 0.9119, 0.2597), (0.8631, -0.5155, 0.2684), (0.7763, -0.6417, 0.03882), (0.8576, -0.5113, 0.002434), (0.9297, -0.4254, 0.05037), (0.009683, -0.7052, 0.05585), (0.5502, -0.6621, 0.07109), (-0.5901, -0.6826, 0.1002), (0.2608, -0.6899, 0.05578), (-0.2687, -0.691, 0.08175), (-0.791, -0.6819, 0.1109), (0.8197, -0.6513, 0.09879), (0.01069, -0.6623, -0.03542), (0.5267, -0.6186, -0.01173), (-0.5651, -0.6449, 0.03966), (-0.7934, -0.6596, 0.05258), (0.7969, -0.6107, 0.01947), (0.1891, -0.1542, 1.223), (0.6693, -0.4621, 0.4516), (0.2949, -0.2221, 1.029), (0.4243, -0.3104, 0.7966), (0.5522, -0.3859, 0.5959), (0.85, -0.561, 0.2552), (0.5901, -0.295, 0.599), (0.703, -0.3733, 0.4309), (0.4657, -0.2314, 0.797), (0.2212, -0.0824, 1.225), (0.3344, -0.1509, 1.011), (0.8735, -0.4905, 0.242), (-0.6398, 0.2911, 0.03633), (-0.6153, 0.2473, -0.04007), (-0.8718, -0.2528, 0.1153), (-0.8354, -0.2634, 0.03933), (-0.2337, 0.7563, 0.05498), (-0.2068, 0.7431, -0.04668), (-0.7721, 0.05985, 0.08271), (-0.4338, 0.5101, 0.04274), (-0.9315, -0.4636, 0.1117), (-0.8972, -0.4674, 0.04733), (-0.08143, 0.9102, 0.01045), (0.6708, 0.2764, 0.05196), (0.8299, -0.2267, 0.09954), (0.2927, 0.7445, 0.0685), (0.4797, 0.5136, 0.06028), (0.7516, -0.01097, 0.08669), (0.1423, 0.9143, 0.07287), (0.937, -0.4443, 0.1174), (0.5974, 0.2241, -0.05295), (0.7704, -0.2385, -0.008957), (0.2406, 0.7291, -0.01983), (0.9014, -0.4341, 0.00421), (0.1229, 0.904, 0.0196), (0.05944, 0.1801, 1.225), (0.0632, 0.7423, 0.3755), (0.06807, 0.4744, 0.7785), (0.06243, 0.6625, 0.4991), (0.06281, 0.3277, 0.9896), (0.05851, 0.9139, 0.2334), (-0.04094, 0.1808, 1.225), (-0.05344, 0.4861, 0.7387), (-0.04097, 0.6482, 0.525), (-0.05115, 0.3449, 0.9827), (-0.03362, 0.7483, 0.4062), (-0.03102, 0.9075, 0.2302), (-0.2472, 0.1107, 1.022), (-0.4498, -0.03474, 0.8039), (-0.2337, 0.378, 0.751), (-0.5625, -0.1046, 0.6445), (-0.6764, 0.0692, 0.3884), (-0.2274, 0.4794, 0.6309), (-0.4548, 0.3857, 0.3459), (-0.5803, 0.255, 0.3314), (0.5668, -0.1375, 0.6175), (0.2941, 0.1113, 1.011), (0.4658, -0.08034, 0.7806), (0.2175, 0.3603, 0.769), (0.2127, 0.4815, 0.6037), (0.4745, 0.3847, 0.3207), (0.6442, 0.05728, 0.3372), (0.5938, 0.2367, 0.3155), (0.005902, -0.3575, 0.9905), (-0.1982, -0.4167, 0.8067), (0.2534, -0.4114, 0.7889), (-0.3198, -0.5125, 0.5866), (-0.1599, -0.6384, 0.3627), (0.007139, -0.6506, 0.3341), (0.1566, -0.6458, 0.3386), (0.3327, -0.4956, 0.5861), (-0.4401, 0.5125, -0.007807), (0.2698, -0.6779, -0.003037), (-0.7557, 0.03965, 0.02934), (-0.2701, -0.6939, 0.01997), (0.009391, 0.3559, -0.1542), (0.3439, -0.1961, -0.1386), (-0.3124, -0.2117, -0.1358), (0.4572, 0.5079, -0.007807), (0.7307, 0.04039, 0.008517), (0.2693, -0.6399, -0.02746), (-0.276, -0.6492, -0.003583), (-0.7154, 0.01487, -0.003929), (-0.411, 0.4952, -0.04337), (0.419, 0.4766, -0.03639), (0.6779, 0.01293, -0.03096), (0.01471, 0.06162, 1.547), (0.06684, -0.02486, 1.547), (-0.03675, -0.02727, 1.547), (-0.02104, 0.02496, 1.547), (0.01359, -0.04654, 1.547), (0.05887, 0.0258, 1.55), (-0.035, -0.008066, 1.547), (-0.02042, -0.03835, 1.547), (0.06072, -0.03348, 1.546), (0.06912, -0.01469, 1.547), (0.02676, 0.05404, 1.547), (0.0004814, 0.05423, 1.547), (0.3316, -0.1952, 1.024), (0.009367, 0.3516, 1.003), (-0.2942, -0.211, 1.034), (0.5734, -0.342, 0.6208), (-0.5591, -0.3812, 0.5922), (0.01505, 0.6631, 0.5265)], [], [(38, 65, 2), (159, 4, 166), (43, 48, 174, 19), (118, 0, 88, 117), (44, 19, 174, 47), (57, 1, 66), (9, 172, 49, 40), (12, 147, 14), (38, 2, 70), (12, 148, 5), (105, 1, 58), (12, 149, 21), (55, 118, 117, 23), (170, 74, 75, 35), (71, 68, 16, 58), (157, 103, 16, 148), (138, 25, 136), (37, 2, 92), (153, 69, 20, 149), (93, 87, 20, 39), (124, 26, 121), (29, 54, 106), (155, 89, 24, 147), (122, 120, 26), (172, 9, 41, 42), (76, 173, 35, 75), (111, 128, 130, 109), (131, 130, 34), (142, 137, 25), (54, 29, 100), (126, 123, 26), (55, 112, 29), (126, 26, 125), (97, 98, 150, 33), (134, 132, 34), (56, 1, 83), (32, 103, 157, 151), (141, 25, 140), (60, 64, 146, 6), (35, 80, 82, 170), (159, 167, 4), (127, 34, 129), (172, 27, 46, 49), (174, 48, 46, 27), (74, 135, 137, 75), (42, 119, 120, 45), (11, 135, 74, 72), (116, 114, 121, 119), (173, 78, 80, 35), (82, 80, 129, 128), (62, 65, 38, 18), (69, 70, 39, 20), (17, 145, 154, 87), (119, 26, 120), (19, 36, 50, 43), (36, 2, 50), (36, 19, 44, 51), (49, 46, 136, 135), (123, 122, 26), (139, 25, 138), (9, 40, 165, 160), (9, 160, 164, 41), (36, 51, 2), (89, 94, 53, 24), (23, 175, 110, 108), (73, 77, 56, 15), (57, 71, 1), (96, 101, 59, 32), (61, 63, 144, 13), (139, 64, 60, 140), (151, 99, 96, 32), (43, 50, 65, 62), (144, 63, 60, 6), (13, 57, 66, 61), (56, 77, 1), (65, 50, 2), (144, 6, 67, 152), (57, 13, 68, 71), (146, 18, 69, 153), (18, 38, 70, 69), (58, 1, 71), (39, 70, 2), (161, 164, 4), (162, 4, 165), (11, 40, 49, 135), (47, 174, 27, 45), (141, 142, 25), (170, 8, 72, 74), (61, 66, 77, 73), (31, 81, 82, 128), (172, 42, 45, 27), (133, 34, 127), (8, 170, 82, 81), (15, 56, 83, 79), (15, 79, 78, 173), (86, 90, 145, 17), (3, 143, 155, 85), (51, 44, 86, 92), (37, 93, 2), (22, 88, 0, 52), (3, 145, 90, 84), (22, 143, 91, 88), (22, 52, 94, 89), (143, 3, 84, 91), (52, 0, 29), (51, 92, 2), (94, 52, 29), (131, 34, 132), (30, 151, 157, 102), (133, 99, 95, 134), (33, 54, 100, 97), (79, 83, 101, 96), (1, 105, 59), (1, 101, 83), (66, 1, 77), (95, 99, 151, 30), (59, 101, 1), (53, 29, 106), (58, 16, 103, 105), (73, 15, 173, 76), (32, 59, 105, 103), (24, 53, 106, 104), (104, 106, 54, 33), (29, 53, 94), (28, 109, 110, 175), (108, 112, 55, 23), (111, 171, 7, 107), (128, 111, 107, 31), (97, 100, 112, 108), (28, 175, 115, 114), (100, 29, 112), (23, 117, 115, 175), (28, 114, 116, 171), (113, 116, 119, 10), (125, 26, 124), (171, 116, 113, 7), (0, 118, 29), (162, 166, 4), (163, 4, 167), (163, 168, 4), (161, 4, 169), (115, 124, 121, 114), (47, 45, 120, 122), (84, 90, 123, 126), (84, 126, 125, 91), (41, 10, 119, 42), (47, 122, 44), (26, 119, 121), (115, 117, 124), (110, 109, 130, 131), (95, 98, 132, 134), (78, 127, 129, 80), (34, 128, 129), (142, 141, 73), (131, 132, 108), (34, 133, 134), (34, 130, 128), (48, 138, 136, 46), (76, 75, 137, 142), (63, 141, 140, 60), (25, 135, 136), (25, 139, 140), (25, 137, 135), (76, 142, 73), (104, 156, 147, 24), (68, 152, 148, 16), (87, 154, 149, 20), (12, 14, 148), (12, 5, 149), (12, 21, 147), (13, 144, 152, 68), (6, 146, 153, 67), (145, 3, 85, 154), (143, 22, 89, 155), (62, 18, 146, 64), (156, 104, 33, 150), (39, 2, 93), (5, 67, 153, 149), (21, 149, 154, 85), (21, 85, 155, 147), (102, 14, 147, 156), (102, 157, 148, 14), (5, 148, 152, 67), (8, 159, 166, 72), (160, 165, 4), (160, 4, 164), (156, 150, 30, 102), (30, 150, 98, 95), (8, 81, 167, 159), (10, 41, 164, 161), (11, 162, 165, 40), (11, 72, 166, 162), (31, 163, 167, 81), (31, 107, 168, 163), (10, 161, 169, 113), (7, 158, 168, 107), (7, 113, 169, 158), (109, 28, 171, 111), (55, 29, 118), (92, 86, 17, 37), (37, 17, 87, 93), (158, 169, 4), (158, 4, 168), (127, 79, 133), (78, 79, 127), (110, 131, 108), (48, 43, 138), (138, 43, 139), (62, 64, 43), (64, 139, 43), (63, 73, 141), (61, 73, 63), (122, 123, 44), (90, 44, 123), (44, 90, 86), (124, 117, 125), (91, 125, 117), (88, 91, 117), (98, 108, 132), (97, 108, 98), (99, 133, 79), (96, 99, 79)])
me_cube_002.polygons.foreach_set('use_smooth', [True] * 222)
_uv = me_cube_002.uv_layers.new(name='UVMap')
_uv.uv.foreach_set('vector', [-0.6717, -1.121, -0.702, -1.067, -1.011, -1.132, 0.55, 1.314, 0.4593, 1.448, 0.5366, 1.306, -0.4979, -0.5356, -0.3288, -0.2904, -0.3959, -0.2009, -0.5616, -0.4644, -0.6961, -0.7886, -0.6548, -1.048, -0.3464, -1.088, -0.4922, -0.4969, 1.537, -0.5144, 1.62, -0.4297, 1.456, -0.1639, 1.373, -0.2566, 1.644, -1.125, 2.02, -1.067, 1.705, -1.033, 0.1584, 0.8132, -0.004529, 0.5029, 0.1116, 0.4634, 0.2668, 0.7831, -0.6816, -0.9574, -0.7174, -0.9817, -0.6733, -0.9949, -0.6624, -0.8267, -0.6803, -0.8039, -0.6671, -0.8268, -0.6816, -0.9574, -0.6389, -0.9789, -0.6478, -0.9356, -0.5745, -1.021, -0.5441, -1.022, -0.5696, -1.011, -0.6816, -0.9574, -0.6815, -0.9108, -0.7149, -0.9343, -0.7441, -0.7216, -0.6961, -0.7886, -0.4922, -0.4969, -0.5641, -0.449, 0.9883, 0.518, 0.9215, 0.5023, 1.127, 0.1368, 1.174, 0.2025, -0.5628, -0.998, -0.5806, -0.969, -0.5949, -1.001, -0.5696, -1.011, -0.6366, -1.03, -0.6036, -1.022, -0.5949, -1.001, -0.6389, -0.9789, -0.002956, -0.2934, 0.4733, -0.1325, 0.1689, 0.06175, 1.76, -1.095, 2.109, -1.08, 1.766, -1.032, -0.6321, -0.8824, -0.652, -0.8514, -0.6814, -0.8627, -0.6815, -0.9108, -0.6959, -0.8293, -0.7136, -0.8497, -0.6814, -0.8627, -0.6808, -0.8334, 0.03937, -0.2113, 0.5783, -0.1588, 0.172, -0.02415, -0.7965, -1.034, -0.7692, -1.037, -0.7687, -1.033, -0.7623, -0.9479, -0.7725, -0.9861, -0.7539, -1.006, -0.7174, -0.9817, 1.041, -0.1977, 0.8728, 0.05389, 0.5783, -0.1588, 1.019, 0.523, 0.8185, 0.8184, 0.708, 0.7986, 0.8936, 0.4667, 1.324, -0.1801, 1.369, -0.1116, 1.174, 0.2025, 1.127, 0.1368, 0.9356, 0.4467, 0.4661, 0.3948, 0.8647, 0.05067, 1.134, 0.1204, 1.035, -0.1985, 0.8647, 0.05067, 0.4526, -0.09896, 0.9692, -0.2718, 0.8458, 0.05028, 0.4733, -0.1325, 1.678, -1.047, 1.99, -0.9794, 1.669, -0.9962, 0.5793, -0.726, 0.8828, -0.6463, 0.5783, -0.1588, 1.762, -0.6717, 1.726, -0.7365, 1.99, -0.9794, 0.5793, -0.726, 0.5783, -0.1588, 0.3174, -0.6841, 1.336, -1.03, 0.9056, -1.076, 0.9262, -1.178, 1.368, -1.124, 0.462, -0.7244, 0.7336, -0.691, 0.4526, -0.09896, -0.7142, -0.7915, -0.9607, -1.136, -0.6846, -0.8388, -0.6032, -1.031, -0.6036, -1.022, -0.6366, -1.03, -0.6353, -1.039, 0.705, -0.6958, 0.4733, -0.1325, 0.4853, -0.7067, 0.4929, -1.123, 0.07782, -1.087, 0.07738, -1.179, 0.5064, -1.218, -0.1587, 0.149, -0.1136, 0.09534, 0.07367, 0.441, 0.01181, 0.472, 0.4134, 1.286, 0.4281, 1.281, 0.4917, 1.426, -0.03141, -0.2291, 0.4526, -0.09896, 0.1029, 0.03388, -0.004529, 0.5029, -0.1618, 0.1901, -0.05887, 0.1564, 0.1116, 0.4634, -0.3959, -0.2009, -0.3288, -0.2904, -0.05887, 0.1564, -0.1618, 0.1901, 0.9215, 0.5023, 0.4706, 0.3439, 0.8458, 0.05028, 1.127, 0.1368, 0.8936, 0.4667, 0.5344, 0.4168, 0.8728, 0.05389, 1.094, 0.1729, 0.4679, 0.7636, 0.4706, 0.3439, 0.9215, 0.5023, 0.7489, 0.8029, 0.06804, 0.4058, -0.1343, 0.03403, 0.172, -0.02415, 0.5344, 0.4168, -0.3303, -0.177, -0.2689, -0.2298, -0.1136, 0.09534, -0.1587, 0.149, 0.07367, 0.441, -0.1136, 0.09534, 0.1029, 0.03388, 0.4661, 0.3948, -0.4034, -1.072, -0.702, -1.067, -0.6717, -1.121, -0.3555, -1.136, -0.652, -0.8514, -0.6671, -0.8268, -0.6808, -0.8334, -0.6814, -0.8627, -0.7184, -0.8464, -0.7403, -0.8789, -0.734, -0.8824, -0.7136, -0.8497, 0.5344, 0.4168, 0.5783, -0.1588, 0.8728, 0.05389, -0.5616, -0.4644, -0.7734, -0.7813, -0.7388, -0.8643, -0.4979, -0.5356, -0.7734, -0.7813, -1.011, -1.132, -0.7388, -0.8643, 1.852, -0.7337, 1.62, -0.4297, 1.537, -0.5144, 1.82, -0.8155, 0.1116, 0.4634, -0.05887, 0.1564, 0.1689, 0.06175, 0.4706, 0.3439, 0.8828, -0.6463, 1.041, -0.1977, 0.5783, -0.1588, 0.2398, -0.6641, 0.4733, -0.1325, -0.002956, -0.2934, 0.1584, 0.8132, 0.2668, 0.7831, 0.4143, 1.302, 0.3862, 1.31, 0.8185, 0.8184, 0.562, 1.316, 0.5332, 1.311, 0.708, 0.7986, 1.852, -0.7337, 1.82, -0.8155, 2.109, -1.08, -0.7725, -0.9861, -0.7834, -1.011, -0.7749, -1.02, -0.7539, -1.006, 1.562, -0.4184, 1.447, -0.2343, 1.401, -0.3017, 1.509, -0.491, 1.49, -0.4329, 1.751, -0.7689, 1.791, -0.708, 1.545, -0.3664, -0.56, -0.9935, -0.5628, -0.998, -0.5441, -1.022, -0.2917, -1.062, -0.654, -1.054, -0.6205, -1.151, -0.2494, -1.16, 1.3, -1.08, 0.8656, -1.115, 0.8828, -1.204, 1.259, -1.175, 0.2398, -0.6641, 0.07782, -1.087, 0.4929, -1.123, 0.4853, -0.7067, 0.1346, -1.188, 0.04939, -1.074, -0.2917, -1.062, -0.2494, -1.16, -0.4979, -0.5356, -0.7388, -0.8643, -0.702, -1.067, -0.4034, -1.072, 0.8828, -1.204, 0.8656, -1.115, 0.4929, -1.123, 0.5064, -1.218, 1.259, -1.175, 1.644, -1.125, 1.705, -1.033, 1.3, -1.08, 1.791, -0.708, 1.751, -0.7689, 2.02, -1.067, -0.702, -1.067, -0.7388, -0.8643, -1.011, -1.132, -0.5913, -0.9377, -0.6061, -0.9095, -0.6119, -0.9123, -0.5961, -0.9406, -0.56, -0.9935, -0.5766, -0.9658, -0.5806, -0.969, -0.5628, -0.998, -0.6265, -0.8793, -0.6472, -0.8489, -0.652, -0.8514, -0.6321, -0.8824, -0.6472, -0.8489, -0.6624, -0.8267, -0.6671, -0.8268, -0.652, -0.8514, -0.5696, -1.011, -0.5441, -1.022, -0.5628, -0.998, -0.6808, -0.8334, -0.6671, -0.8268, -0.6803, -0.8039, 0.479, 1.309, 0.5332, 1.311, 0.4807, 1.452, 0.4655, 1.297, 0.4593, 1.448, 0.4143, 1.302, 0.4679, 0.7636, 0.2668, 0.7831, 0.1116, 0.4634, 0.4706, 0.3439, 1.373, -0.2566, 1.456, -0.1639, 1.215, 0.227, 1.094, 0.1729, 0.705, -0.6958, 0.9692, -0.2718, 0.4733, -0.1325, 0.9883, 0.518, 0.8011, 0.8338, 0.7489, 0.8029, 0.9215, 0.5023, 1.3, -1.08, 1.705, -1.033, 1.751, -0.7689, 1.49, -0.4329, 0.4817, 0.7759, 0.2396, 0.7788, 0.07367, 0.441, 0.4661, 0.3948, 1.019, 0.523, 0.8936, 0.4667, 1.094, 0.1729, 1.215, 0.227, 0.1934, -0.6879, 0.4526, -0.09896, -0.03141, -0.2291, 0.1826, 0.7951, 0.01181, 0.472, 0.07367, 0.441, 0.2396, 0.7788, -0.4872, -0.4416, -0.7142, -0.7915, -0.6846, -0.8388, -0.4356, -0.5071, -0.4872, -0.4416, -0.4356, -0.5071, -0.2689, -0.2298, -0.3303, -0.177, 1.438, -1.04, 0.9561, -1.102, 0.9754, -1.186, 1.43, -1.113, -0.756, -0.9079, -0.768, -0.9455, -0.7623, -0.9479, -0.7503, -0.9098, 1.82, -0.8155, 1.537, -0.5144, 1.438, -1.04, 1.766, -1.032, -0.6998, -0.8258, -0.6959, -0.8293, -0.6803, -0.8039, -0.3431, -1.169, -0.3464, -1.088, -0.6548, -1.048, -0.6538, -1.109, 0.5917, -1.244, 0.9754, -1.186, 0.9561, -1.102, 0.5686, -1.165, -0.3431, -1.169, 0.1256, -1.207, 0.1261, -1.13, -0.3464, -1.088, -0.7787, -0.9833, -0.7877, -1.008, -0.7834, -1.011, -0.7725, -0.9861, 0.1256, -1.207, 0.5917, -1.244, 0.5686, -1.165, 0.1261, -1.13, -0.6538, -1.109, -0.6548, -1.048, -0.9623, -1.044, 1.82, -0.8155, 1.766, -1.032, 2.109, -1.08, -0.7834, -1.011, -0.7877, -1.008, -0.7965, -1.034, 1.035, -0.1985, 0.4526, -0.09896, 0.7336, -0.691, -0.6646, -1.044, -0.6353, -1.039, -0.6366, -1.03, -0.6645, -1.035, 0.1934, -0.6879, 0.04939, -1.074, 0.4764, -1.109, 0.462, -0.7244, 1.368, -1.124, 1.678, -1.047, 1.669, -0.9962, 1.336, -1.03, -0.4356, -0.5071, -0.6846, -0.8388, -0.654, -1.054, -0.2917, -1.062, -0.5441, -1.022, -0.5745, -1.021, -0.5724, -1.027, -0.9607, -1.136, -0.654, -1.054, -0.6846, -0.8388, 1.705, -1.033, 2.02, -1.067, 1.751, -0.7689, 0.4764, -1.109, 0.04939, -1.074, 0.1346, -1.188, 0.4763, -1.211, -0.6205, -1.151, -0.654, -1.054, -0.9607, -1.136, -0.7749, -1.02, -0.7965, -1.034, -0.7687, -1.033, -0.5696, -1.011, -0.5949, -1.001, -0.6036, -1.022, -0.5745, -1.021, 1.49, -0.4329, 1.545, -0.3664, 1.369, -0.1116, 1.324, -0.1801, -0.6032, -1.031, -0.5724, -1.027, -0.5745, -1.021, -0.6036, -1.022, -0.7539, -1.006, -0.7749, -1.02, -0.7687, -1.033, -0.7417, -1.033, -0.7417, -1.033, -0.7687, -1.033, -0.7692, -1.037, -0.7419, -1.038, -0.7965, -1.034, -0.7749, -1.02, -0.7834, -1.011, 1.224, 0.1585, 1.134, 0.1204, 1.401, -0.3017, 1.447, -0.2343, 1.509, -0.491, 1.726, -0.7365, 1.762, -0.6717, 1.562, -0.4184, 0.9356, 0.4467, 1.013, 0.4905, 0.8052, 0.825, 0.7267, 0.8056, 0.4661, 0.3948, 0.9356, 0.4467, 0.7267, 0.8056, 0.4817, 0.7759, 1.336, -1.03, 1.669, -0.9962, 1.726, -0.7365, 1.509, -0.491, -0.1973, 0.1224, -0.437, -0.2698, -0.3572, -0.3047, -0.1343, 0.03403, 1.669, -0.9962, 1.99, -0.9794, 1.726, -0.7365, -0.5641, -0.449, -0.4922, -0.4969, -0.3572, -0.3047, -0.437, -0.2698, -0.1973, 0.1224, -0.1343, 0.03403, 0.06804, 0.4058, -0.003899, 0.4699, 0.2803, 0.7997, 0.06804, 0.4058, 0.5344, 0.4168, 0.4958, 0.7879, 0.3174, -0.6841, 0.5783, -0.1588, 0.03937, -0.2113, -0.003899, 0.4699, 0.06804, 0.4058, 0.2803, 0.7997, 0.1892, 0.822, -0.6548, -1.048, -0.6961, -0.7886, -0.9623, -1.044, 0.4655, 1.297, 0.5366, 1.306, 0.4593, 1.448, 0.4891, 1.28, 0.4917, 1.426, 0.4281, 1.281, 0.4891, 1.28, 0.5511, 1.288, 0.4917, 1.426, 0.479, 1.309, 0.4807, 1.452, 0.4243, 1.311, -0.3572, -0.3047, 0.03937, -0.2113, 0.172, -0.02415, -0.1343, 0.03403, 1.373, -0.2566, 1.094, 0.1729, 0.8728, 0.05389, 1.041, -0.1977, 0.5686, -1.165, 0.9561, -1.102, 0.8828, -0.6463, 0.5793, -0.726, 0.5686, -1.165, 0.5793, -0.726, 0.3174, -0.6841, 0.1261, -1.13, 0.708, 0.7986, 0.4958, 0.7879, 0.5344, 0.4168, 0.8936, 0.4667, 1.373, -0.2566, 1.041, -0.1977, 1.537, -0.5144, 0.5783, -0.1588, 0.5344, 0.4168, 0.172, -0.02415, -0.3572, -0.3047, -0.4922, -0.4969, 0.03937, -0.2113, 1.401, -0.3017, 1.134, 0.1204, 0.8647, 0.05067, 1.035, -0.1985, 0.4764, -1.109, 0.9056, -1.076, 0.7336, -0.691, 0.462, -0.7244, -0.2689, -0.2298, -0.03141, -0.2291, 0.1029, 0.03388, -0.1136, 0.09534, 0.4526, -0.09896, 0.4661, 0.3948, 0.1029, 0.03388, 0.9692, -0.2718, 0.705, -0.6958, 1.49, -0.4329, 1.035, -0.1985, 0.7336, -0.691, 1.509, -0.491, 0.4526, -0.09896, 0.1934, -0.6879, 0.462, -0.7244, 0.4526, -0.09896, 0.8647, 0.05067, 0.4661, 0.3948, -0.3288, -0.2904, -0.002956, -0.2934, 0.1689, 0.06175, -0.05887, 0.1564, 1.324, -0.1801, 1.127, 0.1368, 0.8458, 0.05028, 0.9692, -0.2718, 0.8656, -1.115, 0.705, -0.6958, 0.4853, -0.7067, 0.4929, -1.123, 0.4733, -0.1325, 0.4706, 0.3439, 0.1689, 0.06175, 0.4733, -0.1325, 0.2398, -0.6641, 0.4853, -0.7067, 0.4733, -0.1325, 0.8458, 0.05028, 0.4706, 0.3439, 1.324, -0.1801, 0.9692, -0.2718, 1.49, -0.4329, -0.7417, -1.033, -0.7031, -1.034, -0.7174, -0.9817, -0.7539, -1.006, -0.5806, -0.969, -0.5961, -0.9406, -0.6389, -0.9789, -0.5949, -1.001, -0.7136, -0.8497, -0.734, -0.8824, -0.6815, -0.9108, -0.6814, -0.8627, -0.6816, -0.9574, -0.6733, -0.9949, -0.6389, -0.9789, -0.6816, -0.9574, -0.6478, -0.9356, -0.6815, -0.9108, -0.6816, -0.9574, -0.7149, -0.9343, -0.7174, -0.9817, -0.5766, -0.9658, -0.5913, -0.9377, -0.5961, -0.9406, -0.5806, -0.969, -0.6061, -0.9095, -0.6265, -0.8793, -0.6321, -0.8824, -0.6119, -0.9123, -0.7403, -0.8789, -0.756, -0.9079, -0.7503, -0.9098, -0.734, -0.8824, -0.768, -0.9455, -0.7787, -0.9833, -0.7725, -0.9861, -0.7623, -0.9479, -0.4034, -1.072, -0.3555, -1.136, 0.07738, -1.179, 0.07782, -1.087, -0.7031, -1.034, -0.7417, -1.033, -0.7419, -1.038, -0.7039, -1.042, -0.6808, -0.8334, -0.6803, -0.8039, -0.6959, -0.8293, -0.6478, -0.9356, -0.6119, -0.9123, -0.6321, -0.8824, -0.6815, -0.9108, -0.7149, -0.9343, -0.6815, -0.9108, -0.734, -0.8824, -0.7503, -0.9098, -0.7149, -0.9343, -0.7503, -0.9098, -0.7623, -0.9479, -0.7174, -0.9817, -0.6645, -1.035, -0.6733, -0.9949, -0.7174, -0.9817, -0.7031, -1.034, -0.6645, -1.035, -0.6366, -1.03, -0.6389, -0.9789, -0.6733, -0.9949, -0.6478, -0.9356, -0.6389, -0.9789, -0.5961, -0.9406, -0.6119, -0.9123, 0.8011, 0.8338, 0.55, 1.314, 0.5366, 1.306, 0.7489, 0.8029, 0.3862, 1.31, 0.4143, 1.302, 0.4593, 1.448, 0.562, 1.316, 0.4807, 1.452, 0.5332, 1.311, -0.7031, -1.034, -0.7039, -1.042, -0.6646, -1.044, -0.6645, -1.035, 0.4763, -1.211, 0.9262, -1.178, 0.9056, -1.076, 0.4764, -1.109, 0.1826, 0.7951, 0.2396, 0.7788, 0.4281, 1.281, 0.4134, 1.286, 0.4958, 0.7879, 0.708, 0.7986, 0.5332, 1.311, 0.479, 1.309, 0.4679, 0.7636, 0.4655, 1.297, 0.4143, 1.302, 0.2668, 0.7831, 0.4679, 0.7636, 0.7489, 0.8029, 0.5366, 1.306, 0.4655, 1.297, 0.4817, 0.7759, 0.4891, 1.28, 0.4281, 1.281, 0.2396, 0.7788, 0.4817, 0.7759, 0.7267, 0.8056, 0.5511, 1.288, 0.4891, 1.28, 0.4958, 0.7879, 0.479, 1.309, 0.4243, 1.311, 0.2803, 0.7997, 0.8052, 0.825, 0.5715, 1.294, 0.5511, 1.288, 0.7267, 0.8056, 0.1892, 0.822, 0.2803, 0.7997, 0.4243, 1.311, 0.4007, 1.317, 1.134, 0.1204, 1.224, 0.1585, 1.013, 0.4905, 0.9356, 0.4467, -0.7441, -0.7216, -0.9623, -1.044, -0.6961, -0.7886, 1.766, -1.032, 1.438, -1.04, 1.43, -1.113, 1.76, -1.095, -0.6998, -0.8258, -0.7184, -0.8464, -0.7136, -0.8497, -0.6959, -0.8293, 0.4007, 1.317, 0.4243, 1.311, 0.4807, 1.452, 0.5715, 1.294, 0.4917, 1.426, 0.5511, 1.288, -0.03141, -0.2291, -0.4356, -0.5071, 0.1934, -0.6879, -0.2689, -0.2298, -0.4356, -0.5071, -0.03141, -0.2291, 1.401, -0.3017, 1.035, -0.1985, 1.509, -0.491, -0.3288, -0.2904, -0.4979, -0.5356, -0.002956, -0.2934, -0.002956, -0.2934, -0.4979, -0.5356, 0.2398, -0.6641, -0.4034, -1.072, 0.07782, -1.087, -0.4979, -0.5356, 0.07782, -1.087, 0.2398, -0.6641, -0.4979, -0.5356, 0.8656, -1.115, 1.49, -0.4329, 0.705, -0.6958, 1.3, -1.08, 1.49, -0.4329, 0.8656, -1.115, 1.041, -0.1977, 0.8828, -0.6463, 1.537, -0.5144, 0.9561, -1.102, 1.537, -0.5144, 0.8828, -0.6463, 1.537, -0.5144, 0.9561, -1.102, 1.438, -1.04, 0.03937, -0.2113, -0.4922, -0.4969, 0.3174, -0.6841, 0.1261, -1.13, 0.3174, -0.6841, -0.4922, -0.4969, -0.3464, -1.088, 0.1261, -1.13, -0.4922, -0.4969, 0.9056, -1.076, 1.509, -0.491, 0.7336, -0.691, 1.336, -1.03, 1.509, -0.491, 0.9056, -1.076, 0.04939, -1.074, 0.1934, -0.6879, -0.4356, -0.5071, -0.2917, -1.062, 0.04939, -1.074, -0.4356, -0.5071])
me_cube_002.materials.append(mat_material)
me_cube_002.use_remesh_preserve_volume = False
me_cube_002.use_remesh_preserve_attributes = False
me_cube_002.use_mirror_vertex_groups = False
me_cube_002.update()
me_cube_003 = bpy.data.meshes.new('Cube.003')
me_cube_003.from_pydata([(-0.1131, 0.9246, 0.0744), (1.032, -0.6316, 0.06758), (-1.001, -0.6793, 0.06758), (-0.6466, 0.2746, -0.01613), (0.01012, 0.005805, 1.634), (0.007443, -0.3321, -0.1466), (0.01791, -0.7053, -0.008364), (0.01339, 0.209, 1.225), (0.2125, -0.1213, 1.225), (-0.1831, -0.1304, 1.225), (-0.1231, 0.06904, 1.225), (0.009139, -0.204, 1.224), (0.00467, -0.00135, -0.2145), (0.5205, -0.6517, 0.01006), (0.3008, 0.1111, -0.1554), (0.6942, -0.4134, 0.4692), (0.683, -0.3909, -0.06271), (-0.8681, -0.2467, 0.06721), (-0.5593, -0.6836, 0.05607), (-0.676, -0.4496, 0.4343), (-0.6295, -0.4221, -0.05714), (-0.3055, 0.1227, -0.149), (-0.2335, 0.7503, 0.0005197), (0.02156, 0.7601, 0.4166), (0.01411, 0.7132, -0.09388), (0.003577, -0.5258, 0.7102), (-0.4698, 0.2, 0.7102), (-0.3976, -0.286, 0.8352), (0.005347, 0.4941, 0.7798), (0.01341, 1.089, 0.06758), (0.6525, 0.2627, -0.01613), (0.1821, 0.07223, 1.236), (0.8183, -0.2031, 0.03317), (0.2689, 0.7462, 0.004916), (0.432, 0.1615, 0.7102), (0.4477, -0.2678, 0.821), (-0.8277, -0.5588, 0.262), (-0.9311, -0.4571, 0.06983), (-0.7712, -0.6814, 0.07368), (-0.8154, -0.5507, 0.005217), (-0.1208, -0.1728, 1.225), (-0.1765, -0.05711, 1.225), (-0.3003, -0.1216, 1.02), (-0.6383, -0.4889, 0.4016), (-0.7049, -0.3842, 0.4016), (-0.4118, -0.1985, 0.8265), (-0.3329, -0.3193, 0.8265), (-0.5988, -0.3143, 0.562), (-0.522, -0.4321, 0.5514), (-0.2274, -0.2596, 1.031), (-0.8109, -0.6058, 0.2271), (-0.8621, -0.5264, 0.2271), (-0.11, 0.9195, 0.03405), (0.01376, 0.9009, -0.01315), (0.1426, 0.918, 0.03845), (0.01558, 0.9119, 0.2597), (0.8631, -0.5155, 0.2684), (0.7763, -0.6417, 0.03882), (0.8576, -0.5113, 0.002434), (0.9297, -0.4254, 0.05037), (0.009683, -0.7052, 0.05585), (0.5502, -0.6621, 0.07109), (-0.5901, -0.6826, 0.1002), (0.2608, -0.6899, 0.05578), (-0.2687, -0.691, 0.08175), (-0.791, -0.6819, 0.1109), (0.8197, -0.6513, 0.09879), (0.01069, -0.6623, -0.03542), (0.5267, -0.6186, -0.01173), (-0.5651, -0.6449, 0.03966), (-0.7934, -0.6596, 0.05258), (0.7969, -0.6107, 0.01947), (0.1891, -0.1542, 1.223), (0.6693, -0.4621, 0.4516), (0.2949, -0.2221, 1.029), (0.4243, -0.3104, 0.7966), (0.5522, -0.3859, 0.5959), (0.85, -0.561, 0.2552), (0.5901, -0.295, 0.599), (0.703, -0.3733, 0.4309), (0.4657, -0.2314, 0.797), (0.2212, -0.0824, 1.225), (0.3344, -0.1509, 1.011), (0.8735, -0.4905, 0.242), (-0.6398, 0.2911, 0.03633), (-0.6153, 0.2473, -0.04007), (-0.8718, -0.2528, 0.1153), (-0.8354, -0.2634, 0.03933), (-0.2337, 0.7563, 0.05498), (-0.2068, 0.7431, -0.04668), (-0.7721, 0.05985, 0.08271), (-0.4338, 0.5101, 0.04274), (-0.9315, -0.4636, 0.1117), (-0.8972, -0.4674, 0.04733), (-0.08143, 0.9102, 0.01045), (0.6708, 0.2764, 0.05196), (0.8299, -0.2267, 0.09954), (0.2927, 0.7445, 0.0685), (0.4797, 0.5136, 0.06028), (0.7516, -0.01097, 0.08669), (0.1423, 0.9143, 0.07287), (0.937, -0.4443, 0.1174), (0.5974, 0.2241, -0.05295), (0.7704, -0.2385, -0.008957), (0.2406, 0.7291, -0.01983), (0.9014, -0.4341, 0.00421), (0.1229, 0.904, 0.0196), (0.05944, 0.1801, 1.225), (0.0632, 0.7423, 0.3755), (0.06807, 0.4744, 0.7785), (0.06243, 0.6625, 0.4991), (0.06281, 0.3277, 0.9896), (0.05851, 0.9139, 0.2334), (-0.04094, 0.1808, 1.225), (-0.05344, 0.4861, 0.7387), (-0.04097, 0.6482, 0.525), (-0.05115, 0.3449, 0.9827), (-0.03362, 0.7483, 0.4062), (-0.03102, 0.9075, 0.2302), (-0.2472, 0.1107, 1.022), (-0.4498, -0.03474, 0.8039), (-0.2337, 0.378, 0.751), (-0.5625, -0.1046, 0.6445), (-0.6764, 0.0692, 0.3884), (-0.2274, 0.4794, 0.6309), (-0.4548, 0.3857, 0.3459), (-0.5803, 0.255, 0.3314), (0.5668, -0.1375, 0.6175), (0.2941, 0.1113, 1.011), (0.4658, -0.08034, 0.7806), (0.2175, 0.3603, 0.769), (0.2127, 0.4815, 0.6037), (0.4745, 0.3847, 0.3207), (0.6442, 0.05728, 0.3372), (0.5938, 0.2367, 0.3155), (0.005902, -0.3575, 0.9905), (-0.1982, -0.4167, 0.8067), (0.2534, -0.4114, 0.7889), (-0.3198, -0.5125, 0.5866), (-0.1599, -0.6384, 0.3627), (0.007139, -0.6506, 0.3341), (0.1566, -0.6458, 0.3386), (0.3327, -0.4956, 0.5861), (-0.4401, 0.5125, -0.007807), (0.2698, -0.6779, -0.003037), (-0.7557, 0.03965, 0.02934), (-0.2701, -0.6939, 0.01997), (0.009391, 0.3559, -0.1542), (0.3439, -0.1961, -0.1386), (-0.3124, -0.2117, -0.1358), (0.4572, 0.5079, -0.007807), (0.7307, 0.04039, 0.008517), (0.2693, -0.6399, -0.02746), (-0.276, -0.6492, -0.003583), (-0.7154, 0.01487, -0.003929), (-0.411, 0.4952, -0.04337), (0.419, 0.4766, -0.03639), (0.6779, 0.01293, -0.03096), (0.01471, 0.06162, 1.547), (0.06684, -0.02486, 1.547), (-0.03675, -0.02727, 1.547), (-0.02104, 0.02496, 1.547), (0.01359, -0.04654, 1.547), (0.05887, 0.0258, 1.55), (-0.035, -0.008066, 1.547), (-0.02042, -0.03835, 1.547), (0.06072, -0.03348, 1.546), (0.06912, -0.01469, 1.547), (0.02676, 0.05404, 1.547), (0.0004814, 0.05423, 1.547), (0.3316, -0.1952, 1.024), (0.009367, 0.3516, 1.003), (-0.2942, -0.211, 1.034), (0.5734, -0.342, 0.6208), (-0.5591, -0.3812, 0.5922), (0.01505, 0.6631, 0.5265)], [], [(38, 65, 2), (159, 4, 166), (43, 48, 174, 19), (118, 0, 88, 117), (44, 19, 174, 47), (57, 1, 66), (9, 172, 49, 40), (12, 147, 14), (38, 2, 70), (12, 148, 5), (105, 1, 58), (12, 149, 21), (55, 118, 117, 23), (170, 74, 75, 35), (71, 68, 16, 58), (157, 103, 16, 148), (138, 25, 136), (37, 2, 92), (153, 69, 20, 149), (93, 87, 20, 39), (124, 26, 121), (29, 54, 106), (155, 89, 24, 147), (122, 120, 26), (172, 9, 41, 42), (76, 173, 35, 75), (111, 128, 130, 109), (131, 130, 34), (142, 137, 25), (54, 29, 100), (126, 123, 26), (55, 112, 29), (126, 26, 125), (97, 98, 150, 33), (134, 132, 34), (56, 1, 83), (32, 103, 157, 151), (141, 25, 140), (60, 64, 146, 6), (35, 80, 82, 170), (159, 167, 4), (127, 34, 129), (172, 27, 46, 49), (174, 48, 46, 27), (74, 135, 137, 75), (42, 119, 120, 45), (11, 135, 74, 72), (116, 114, 121, 119), (173, 78, 80, 35), (82, 80, 129, 128), (62, 65, 38, 18), (69, 70, 39, 20), (17, 145, 154, 87), (119, 26, 120), (19, 36, 50, 43), (36, 2, 50), (36, 19, 44, 51), (49, 46, 136, 135), (123, 122, 26), (139, 25, 138), (9, 40, 165, 160), (9, 160, 164, 41), (36, 51, 2), (89, 94, 53, 24), (23, 175, 110, 108), (73, 77, 56, 15), (57, 71, 1), (96, 101, 59, 32), (61, 63, 144, 13), (139, 64, 60, 140), (151, 99, 96, 32), (43, 50, 65, 62), (144, 63, 60, 6), (13, 57, 66, 61), (56, 77, 1), (65, 50, 2), (144, 6, 67, 152), (57, 13, 68, 71), (146, 18, 69, 153), (18, 38, 70, 69), (58, 1, 71), (39, 70, 2), (161, 164, 4), (162, 4, 165), (11, 40, 49, 135), (47, 174, 27, 45), (141, 142, 25), (170, 8, 72, 74), (61, 66, 77, 73), (31, 81, 82, 128), (172, 42, 45, 27), (133, 34, 127), (8, 170, 82, 81), (15, 56, 83, 79), (15, 79, 78, 173), (86, 90, 145, 17), (3, 143, 155, 85), (51, 44, 86, 92), (37, 93, 2), (22, 88, 0, 52), (3, 145, 90, 84), (22, 143, 91, 88), (22, 52, 94, 89), (143, 3, 84, 91), (52, 0, 29), (51, 92, 2), (94, 52, 29), (131, 34, 132), (30, 151, 157, 102), (133, 99, 95, 134), (33, 54, 100, 97), (79, 83, 101, 96), (1, 105, 59), (1, 101, 83), (66, 1, 77), (95, 99, 151, 30), (59, 101, 1), (53, 29, 106), (58, 16, 103, 105), (73, 15, 173, 76), (32, 59, 105, 103), (24, 53, 106, 104), (104, 106, 54, 33), (29, 53, 94), (28, 109, 110, 175), (108, 112, 55, 23), (111, 171, 7, 107), (128, 111, 107, 31), (97, 100, 112, 108), (28, 175, 115, 114), (100, 29, 112), (23, 117, 115, 175), (28, 114, 116, 171), (113, 116, 119, 10), (125, 26, 124), (171, 116, 113, 7), (0, 118, 29), (162, 166, 4), (163, 4, 167), (163, 168, 4), (161, 4, 169), (115, 124, 121, 114), (47, 45, 120, 122), (84, 90, 123, 126), (84, 126, 125, 91), (41, 10, 119, 42), (47, 122, 44), (26, 119, 121), (115, 117, 124), (110, 109, 130, 131), (95, 98, 132, 134), (78, 127, 129, 80), (34, 128, 129), (142, 141, 73), (131, 132, 108), (34, 133, 134), (34, 130, 128), (48, 138, 136, 46), (76, 75, 137, 142), (63, 141, 140, 60), (25, 135, 136), (25, 139, 140), (25, 137, 135), (76, 142, 73), (104, 156, 147, 24), (68, 152, 148, 16), (87, 154, 149, 20), (12, 14, 148), (12, 5, 149), (12, 21, 147), (13, 144, 152, 68), (6, 146, 153, 67), (145, 3, 85, 154), (143, 22, 89, 155), (62, 18, 146, 64), (156, 104, 33, 150), (39, 2, 93), (5, 67, 153, 149), (21, 149, 154, 85), (21, 85, 155, 147), (102, 14, 147, 156), (102, 157, 148, 14), (5, 148, 152, 67), (8, 159, 166, 72), (160, 165, 4), (160, 4, 164), (156, 150, 30, 102), (30, 150, 98, 95), (8, 81, 167, 159), (10, 41, 164, 161), (11, 162, 165, 40), (11, 72, 166, 162), (31, 163, 167, 81), (31, 107, 168, 163), (10, 161, 169, 113), (7, 158, 168, 107), (7, 113, 169, 158), (109, 28, 171, 111), (55, 29, 118), (92, 86, 17, 37), (37, 17, 87, 93), (158, 169, 4), (158, 4, 168), (127, 79, 133), (78, 79, 127), (110, 131, 108), (48, 43, 138), (138, 43, 139), (62, 64, 43), (64, 139, 43), (63, 73, 141), (61, 73, 63), (122, 123, 44), (90, 44, 123), (44, 90, 86), (124, 117, 125), (91, 125, 117), (88, 91, 117), (98, 108, 132), (97, 108, 98), (99, 133, 79), (96, 99, 79)])
me_cube_003.polygons.foreach_set('use_smooth', [True] * 222)
_uv = me_cube_003.uv_layers.new(name='UVMap')
_uv.uv.foreach_set('vector', [-0.6717, -1.121, -0.702, -1.067, -1.011, -1.132, 0.55, 1.314, 0.4593, 1.448, 0.5366, 1.306, -0.4979, -0.5356, -0.3288, -0.2904, -0.3959, -0.2009, -0.5616, -0.4644, -0.6961, -0.7886, -0.6548, -1.048, -0.3464, -1.088, -0.4922, -0.4969, 1.537, -0.5144, 1.62, -0.4297, 1.456, -0.1639, 1.373, -0.2566, 1.644, -1.125, 2.02, -1.067, 1.705, -1.033, 0.1584, 0.8132, -0.004529, 0.5029, 0.1116, 0.4634, 0.2668, 0.7831, -0.6816, -0.9574, -0.7174, -0.9817, -0.6733, -0.9949, -0.6624, -0.8267, -0.6803, -0.8039, -0.6671, -0.8268, -0.6816, -0.9574, -0.6389, -0.9789, -0.6478, -0.9356, -0.5745, -1.021, -0.5441, -1.022, -0.5696, -1.011, -0.6816, -0.9574, -0.6815, -0.9108, -0.7149, -0.9343, -0.7441, -0.7216, -0.6961, -0.7886, -0.4922, -0.4969, -0.5641, -0.449, 0.9883, 0.518, 0.9215, 0.5023, 1.127, 0.1368, 1.174, 0.2025, -0.5628, -0.998, -0.5806, -0.969, -0.5949, -1.001, -0.5696, -1.011, -0.6366, -1.03, -0.6036, -1.022, -0.5949, -1.001, -0.6389, -0.9789, -0.002956, -0.2934, 0.4733, -0.1325, 0.1689, 0.06175, 1.76, -1.095, 2.109, -1.08, 1.766, -1.032, -0.6321, -0.8824, -0.652, -0.8514, -0.6814, -0.8627, -0.6815, -0.9108, -0.6959, -0.8293, -0.7136, -0.8497, -0.6814, -0.8627, -0.6808, -0.8334, 0.03937, -0.2113, 0.5783, -0.1588, 0.172, -0.02415, -0.7965, -1.034, -0.7692, -1.037, -0.7687, -1.033, -0.7623, -0.9479, -0.7725, -0.9861, -0.7539, -1.006, -0.7174, -0.9817, 1.041, -0.1977, 0.8728, 0.05389, 0.5783, -0.1588, 1.019, 0.523, 0.8185, 0.8184, 0.708, 0.7986, 0.8936, 0.4667, 1.324, -0.1801, 1.369, -0.1116, 1.174, 0.2025, 1.127, 0.1368, 0.9356, 0.4467, 0.4661, 0.3948, 0.8647, 0.05067, 1.134, 0.1204, 1.035, -0.1985, 0.8647, 0.05067, 0.4526, -0.09896, 0.9692, -0.2718, 0.8458, 0.05028, 0.4733, -0.1325, 1.678, -1.047, 1.99, -0.9794, 1.669, -0.9962, 0.5793, -0.726, 0.8828, -0.6463, 0.5783, -0.1588, 1.762, -0.6717, 1.726, -0.7365, 1.99, -0.9794, 0.5793, -0.726, 0.5783, -0.1588, 0.3174, -0.6841, 1.336, -1.03, 0.9056, -1.076, 0.9262, -1.178, 1.368, -1.124, 0.462, -0.7244, 0.7336, -0.691, 0.4526, -0.09896, -0.7142, -0.7915, -0.9607, -1.136, -0.6846, -0.8388, -0.6032, -1.031, -0.6036, -1.022, -0.6366, -1.03, -0.6353, -1.039, 0.705, -0.6958, 0.4733, -0.1325, 0.4853, -0.7067, 0.4929, -1.123, 0.07782, -1.087, 0.07738, -1.179, 0.5064, -1.218, -0.1587, 0.149, -0.1136, 0.09534, 0.07367, 0.441, 0.01181, 0.472, 0.4134, 1.286, 0.4281, 1.281, 0.4917, 1.426, -0.03141, -0.2291, 0.4526, -0.09896, 0.1029, 0.03388, -0.004529, 0.5029, -0.1618, 0.1901, -0.05887, 0.1564, 0.1116, 0.4634, -0.3959, -0.2009, -0.3288, -0.2904, -0.05887, 0.1564, -0.1618, 0.1901, 0.9215, 0.5023, 0.4706, 0.3439, 0.8458, 0.05028, 1.127, 0.1368, 0.8936, 0.4667, 0.5344, 0.4168, 0.8728, 0.05389, 1.094, 0.1729, 0.4679, 0.7636, 0.4706, 0.3439, 0.9215, 0.5023, 0.7489, 0.8029, 0.06804, 0.4058, -0.1343, 0.03403, 0.172, -0.02415, 0.5344, 0.4168, -0.3303, -0.177, -0.2689, -0.2298, -0.1136, 0.09534, -0.1587, 0.149, 0.07367, 0.441, -0.1136, 0.09534, 0.1029, 0.03388, 0.4661, 0.3948, -0.4034, -1.072, -0.702, -1.067, -0.6717, -1.121, -0.3555, -1.136, -0.652, -0.8514, -0.6671, -0.8268, -0.6808, -0.8334, -0.6814, -0.8627, -0.7184, -0.8464, -0.7403, -0.8789, -0.734, -0.8824, -0.7136, -0.8497, 0.5344, 0.4168, 0.5783, -0.1588, 0.8728, 0.05389, -0.5616, -0.4644, -0.7734, -0.7813, -0.7388, -0.8643, -0.4979, -0.5356, -0.7734, -0.7813, -1.011, -1.132, -0.7388, -0.8643, 1.852, -0.7337, 1.62, -0.4297, 1.537, -0.5144, 1.82, -0.8155, 0.1116, 0.4634, -0.05887, 0.1564, 0.1689, 0.06175, 0.4706, 0.3439, 0.8828, -0.6463, 1.041, -0.1977, 0.5783, -0.1588, 0.2398, -0.6641, 0.4733, -0.1325, -0.002956, -0.2934, 0.1584, 0.8132, 0.2668, 0.7831, 0.4143, 1.302, 0.3862, 1.31, 0.8185, 0.8184, 0.562, 1.316, 0.5332, 1.311, 0.708, 0.7986, 1.852, -0.7337, 1.82, -0.8155, 2.109, -1.08, -0.7725, -0.9861, -0.7834, -1.011, -0.7749, -1.02, -0.7539, -1.006, 1.562, -0.4184, 1.447, -0.2343, 1.401, -0.3017, 1.509, -0.491, 1.49, -0.4329, 1.751, -0.7689, 1.791, -0.708, 1.545, -0.3664, -0.56, -0.9935, -0.5628, -0.998, -0.5441, -1.022, -0.2917, -1.062, -0.654, -1.054, -0.6205, -1.151, -0.2494, -1.16, 1.3, -1.08, 0.8656, -1.115, 0.8828, -1.204, 1.259, -1.175, 0.2398, -0.6641, 0.07782, -1.087, 0.4929, -1.123, 0.4853, -0.7067, 0.1346, -1.188, 0.04939, -1.074, -0.2917, -1.062, -0.2494, -1.16, -0.4979, -0.5356, -0.7388, -0.8643, -0.702, -1.067, -0.4034, -1.072, 0.8828, -1.204, 0.8656, -1.115, 0.4929, -1.123, 0.5064, -1.218, 1.259, -1.175, 1.644, -1.125, 1.705, -1.033, 1.3, -1.08, 1.791, -0.708, 1.751, -0.7689, 2.02, -1.067, -0.702, -1.067, -0.7388, -0.8643, -1.011, -1.132, -0.5913, -0.9377, -0.6061, -0.9095, -0.6119, -0.9123, -0.5961, -0.9406, -0.56, -0.9935, -0.5766, -0.9658, -0.5806, -0.969, -0.5628, -0.998, -0.6265, -0.8793, -0.6472, -0.8489, -0.652, -0.8514, -0.6321, -0.8824, -0.6472, -0.8489, -0.6624, -0.8267, -0.6671, -0.8268, -0.652, -0.8514, -0.5696, -1.011, -0.5441, -1.022, -0.5628, -0.998, -0.6808, -0.8334, -0.6671, -0.8268, -0.6803, -0.8039, 0.479, 1.309, 0.5332, 1.311, 0.4807, 1.452, 0.4655, 1.297, 0.4593, 1.448, 0.4143, 1.302, 0.4679, 0.7636, 0.2668, 0.7831, 0.1116, 0.4634, 0.4706, 0.3439, 1.373, -0.2566, 1.456, -0.1639, 1.215, 0.227, 1.094, 0.1729, 0.705, -0.6958, 0.9692, -0.2718, 0.4733, -0.1325, 0.9883, 0.518, 0.8011, 0.8338, 0.7489, 0.8029, 0.9215, 0.5023, 1.3, -1.08, 1.705, -1.033, 1.751, -0.7689, 1.49, -0.4329, 0.4817, 0.7759, 0.2396, 0.7788, 0.07367, 0.441, 0.4661, 0.3948, 1.019, 0.523, 0.8936, 0.4667, 1.094, 0.1729, 1.215, 0.227, 0.1934, -0.6879, 0.4526, -0.09896, -0.03141, -0.2291, 0.1826, 0.7951, 0.01181, 0.472, 0.07367, 0.441, 0.2396, 0.7788, -0.4872, -0.4416, -0.7142, -0.7915, -0.6846, -0.8388, -0.4356, -0.5071, -0.4872, -0.4416, -0.4356, -0.5071, -0.2689, -0.2298, -0.3303, -0.177, 1.438, -1.04, 0.9561, -1.102, 0.9754, -1.186, 1.43, -1.113, -0.756, -0.9079, -0.768, -0.9455, -0.7623, -0.9479, -0.7503, -0.9098, 1.82, -0.8155, 1.537, -0.5144, 1.438, -1.04, 1.766, -1.032, -0.6998, -0.8258, -0.6959, -0.8293, -0.6803, -0.8039, -0.3431, -1.169, -0.3464, -1.088, -0.6548, -1.048, -0.6538, -1.109, 0.5917, -1.244, 0.9754, -1.186, 0.9561, -1.102, 0.5686, -1.165, -0.3431, -1.169, 0.1256, -1.207, 0.1261, -1.13, -0.3464, -1.088, -0.7787, -0.9833, -0.7877, -1.008, -0.7834, -1.011, -0.7725, -0.9861, 0.1256, -1.207, 0.5917, -1.244, 0.5686, -1.165, 0.1261, -1.13, -0.6538, -1.109, -0.6548, -1.048, -0.9623, -1.044, 1.82, -0.8155, 1.766, -1.032, 2.109, -1.08, -0.7834, -1.011, -0.7877, -1.008, -0.7965, -1.034, 1.035, -0.1985, 0.4526, -0.09896, 0.7336, -0.691, -0.6646, -1.044, -0.6353, -1.039, -0.6366, -1.03, -0.6645, -1.035, 0.1934, -0.6879, 0.04939, -1.074, 0.4764, -1.109, 0.462, -0.7244, 1.368, -1.124, 1.678, -1.047, 1.669, -0.9962, 1.336, -1.03, -0.4356, -0.5071, -0.6846, -0.8388, -0.654, -1.054, -0.2917, -1.062, -0.5441, -1.022, -0.5745, -1.021, -0.5724, -1.027, -0.9607, -1.136, -0.654, -1.054, -0.6846, -0.8388, 1.705, -1.033, 2.02, -1.067, 1.751, -0.7689, 0.4764, -1.109, 0.04939, -1.074, 0.1346, -1.188, 0.4763, -1.211, -0.6205, -1.151, -0.654, -1.054, -0.9607, -1.136, -0.7749, -1.02, -0.7965, -1.034, -0.7687, -1.033, -0.5696, -1.011, -0.5949, -1.001, -0.6036, -1.022, -0.5745, -1.021, 1.49, -0.4329, 1.545, -0.3664, 1.369, -0.1116, 1.324, -0.1801, -0.6032, -1.031, -0.5724, -1.027, -0.5745, -1.021, -0.6036, -1.022, -0.7539, -1.006, -0.7749, -1.02, -0.7687, -1.033, -0.7417, -1.033, -0.7417, -1.033, -0.7687, -1.033, -0.7692, -1.037, -0.7419, -1.038, -0.7965, -1.034, -0.7749, -1.02, -0.7834, -1.011, 1.224, 0.1585, 1.134, 0.1204, 1.401, -0.3017, 1.447, -0.2343, 1.509, -0.491, 1.726, -0.7365, 1.762, -0.6717, 1.562, -0.4184, 0.9356, 0.4467, 1.013, 0.4905, 0.8052, 0.825, 0.7267, 0.8056, 0.4661, 0.3948, 0.9356, 0.4467, 0.7267, 0.8056, 0.4817, 0.7759, 1.336, -1.03, 1.669, -0.9962, 1.726, -0.7365, 1.509, -0.491, -0.1973, 0.1224, -0.437, -0.2698, -0.3572, -0.3047, -0.1343, 0.03403, 1.669, -0.9962, 1.99, -0.9794, 1.726, -0.7365, -0.5641, -0.449, -0.4922, -0.4969, -0.3572, -0.3047, -0.437, -0.2698, -0.1973, 0.1224, -0.1343, 0.03403, 0.06804, 0.4058, -0.003899, 0.4699, 0.2803, 0.7997, 0.06804, 0.4058, 0.5344, 0.4168, 0.4958, 0.7879, 0.3174, -0.6841, 0.5783, -0.1588, 0.03937, -0.2113, -0.003899, 0.4699, 0.06804, 0.4058, 0.2803, 0.7997, 0.1892, 0.822, -0.6548, -1.048, -0.6961, -0.7886, -0.9623, -1.044, 0.4655, 1.297, 0.5366, 1.306, 0.4593, 1.448, 0.4891, 1.28, 0.4917, 1.426, 0.4281, 1.281, 0.4891, 1.28, 0.5511, 1.288, 0.4917, 1.426, 0.479, 1.309, 0.4807, 1.452, 0.4243, 1.311, -0.3572, -0.3047, 0.03937, -0.2113, 0.172, -0.02415, -0.1343, 0.03403, 1.373, -0.2566, 1.094, 0.1729, 0.8728, 0.05389, 1.041, -0.1977, 0.5686, -1.165, 0.9561, -1.102, 0.8828, -0.6463, 0.5793, -0.726, 0.5686, -1.165, 0.5793, -0.726, 0.3174, -0.6841, 0.1261, -1.13, 0.708, 0.7986, 0.4958, 0.7879, 0.5344, 0.4168, 0.8936, 0.4667, 1.373, -0.2566, 1.041, -0.1977, 1.537, -0.5144, 0.5783, -0.1588, 0.5344, 0.4168, 0.172, -0.02415, -0.3572, -0.3047, -0.4922, -0.4969, 0.03937, -0.2113, 1.401, -0.3017, 1.134, 0.1204, 0.8647, 0.05067, 1.035, -0.1985, 0.4764, -1.109, 0.9056, -1.076, 0.7336, -0.691, 0.462, -0.7244, -0.2689, -0.2298, -0.03141, -0.2291, 0.1029, 0.03388, -0.1136, 0.09534, 0.4526, -0.09896, 0.4661, 0.3948, 0.1029, 0.03388, 0.9692, -0.2718, 0.705, -0.6958, 1.49, -0.4329, 1.035, -0.1985, 0.7336, -0.691, 1.509, -0.491, 0.4526, -0.09896, 0.1934, -0.6879, 0.462, -0.7244, 0.4526, -0.09896, 0.8647, 0.05067, 0.4661, 0.3948, -0.3288, -0.2904, -0.002956, -0.2934, 0.1689, 0.06175, -0.05887, 0.1564, 1.324, -0.1801, 1.127, 0.1368, 0.8458, 0.05028, 0.9692, -0.2718, 0.8656, -1.115, 0.705, -0.6958, 0.4853, -0.7067, 0.4929, -1.123, 0.4733, -0.1325, 0.4706, 0.3439, 0.1689, 0.06175, 0.4733, -0.1325, 0.2398, -0.6641, 0.4853, -0.7067, 0.4733, -0.1325, 0.8458, 0.05028, 0.4706, 0.3439, 1.324, -0.1801, 0.9692, -0.2718, 1.49, -0.4329, -0.7417, -1.033, -0.7031, -1.034, -0.7174, -0.9817, -0.7539, -1.006, -0.5806, -0.969, -0.5961, -0.9406, -0.6389, -0.9789, -0.5949, -1.001, -0.7136, -0.8497, -0.734, -0.8824, -0.6815, -0.9108, -0.6814, -0.8627, -0.6816, -0.9574, -0.6733, -0.9949, -0.6389, -0.9789, -0.6816, -0.9574, -0.6478, -0.9356, -0.6815, -0.9108, -0.6816, -0.9574, -0.7149, -0.9343, -0.7174, -0.9817, -0.5766, -0.9658, -0.5913, -0.9377, -0.5961, -0.9406, -0.5806, -0.969, -0.6061, -0.9095, -0.6265, -0.8793, -0.6321, -0.8824, -0.6119, -0.9123, -0.7403, -0.8789, -0.756, -0.9079, -0.7503, -0.9098, -0.734, -0.8824, -0.768, -0.9455, -0.7787, -0.9833, -0.7725, -0.9861, -0.7623, -0.9479, -0.4034, -1.072, -0.3555, -1.136, 0.07738, -1.179, 0.07782, -1.087, -0.7031, -1.034, -0.7417, -1.033, -0.7419, -1.038, -0.7039, -1.042, -0.6808, -0.8334, -0.6803, -0.8039, -0.6959, -0.8293, -0.6478, -0.9356, -0.6119, -0.9123, -0.6321, -0.8824, -0.6815, -0.9108, -0.7149, -0.9343, -0.6815, -0.9108, -0.734, -0.8824, -0.7503, -0.9098, -0.7149, -0.9343, -0.7503, -0.9098, -0.7623, -0.9479, -0.7174, -0.9817, -0.6645, -1.035, -0.6733, -0.9949, -0.7174, -0.9817, -0.7031, -1.034, -0.6645, -1.035, -0.6366, -1.03, -0.6389, -0.9789, -0.6733, -0.9949, -0.6478, -0.9356, -0.6389, -0.9789, -0.5961, -0.9406, -0.6119, -0.9123, 0.8011, 0.8338, 0.55, 1.314, 0.5366, 1.306, 0.7489, 0.8029, 0.3862, 1.31, 0.4143, 1.302, 0.4593, 1.448, 0.562, 1.316, 0.4807, 1.452, 0.5332, 1.311, -0.7031, -1.034, -0.7039, -1.042, -0.6646, -1.044, -0.6645, -1.035, 0.4763, -1.211, 0.9262, -1.178, 0.9056, -1.076, 0.4764, -1.109, 0.1826, 0.7951, 0.2396, 0.7788, 0.4281, 1.281, 0.4134, 1.286, 0.4958, 0.7879, 0.708, 0.7986, 0.5332, 1.311, 0.479, 1.309, 0.4679, 0.7636, 0.4655, 1.297, 0.4143, 1.302, 0.2668, 0.7831, 0.4679, 0.7636, 0.7489, 0.8029, 0.5366, 1.306, 0.4655, 1.297, 0.4817, 0.7759, 0.4891, 1.28, 0.4281, 1.281, 0.2396, 0.7788, 0.4817, 0.7759, 0.7267, 0.8056, 0.5511, 1.288, 0.4891, 1.28, 0.4958, 0.7879, 0.479, 1.309, 0.4243, 1.311, 0.2803, 0.7997, 0.8052, 0.825, 0.5715, 1.294, 0.5511, 1.288, 0.7267, 0.8056, 0.1892, 0.822, 0.2803, 0.7997, 0.4243, 1.311, 0.4007, 1.317, 1.134, 0.1204, 1.224, 0.1585, 1.013, 0.4905, 0.9356, 0.4467, -0.7441, -0.7216, -0.9623, -1.044, -0.6961, -0.7886, 1.766, -1.032, 1.438, -1.04, 1.43, -1.113, 1.76, -1.095, -0.6998, -0.8258, -0.7184, -0.8464, -0.7136, -0.8497, -0.6959, -0.8293, 0.4007, 1.317, 0.4243, 1.311, 0.4807, 1.452, 0.5715, 1.294, 0.4917, 1.426, 0.5511, 1.288, -0.03141, -0.2291, -0.4356, -0.5071, 0.1934, -0.6879, -0.2689, -0.2298, -0.4356, -0.5071, -0.03141, -0.2291, 1.401, -0.3017, 1.035, -0.1985, 1.509, -0.491, -0.3288, -0.2904, -0.4979, -0.5356, -0.002956, -0.2934, -0.002956, -0.2934, -0.4979, -0.5356, 0.2398, -0.6641, -0.4034, -1.072, 0.07782, -1.087, -0.4979, -0.5356, 0.07782, -1.087, 0.2398, -0.6641, -0.4979, -0.5356, 0.8656, -1.115, 1.49, -0.4329, 0.705, -0.6958, 1.3, -1.08, 1.49, -0.4329, 0.8656, -1.115, 1.041, -0.1977, 0.8828, -0.6463, 1.537, -0.5144, 0.9561, -1.102, 1.537, -0.5144, 0.8828, -0.6463, 1.537, -0.5144, 0.9561, -1.102, 1.438, -1.04, 0.03937, -0.2113, -0.4922, -0.4969, 0.3174, -0.6841, 0.1261, -1.13, 0.3174, -0.6841, -0.4922, -0.4969, -0.3464, -1.088, 0.1261, -1.13, -0.4922, -0.4969, 0.9056, -1.076, 1.509, -0.491, 0.7336, -0.691, 1.336, -1.03, 1.509, -0.491, 0.9056, -1.076, 0.04939, -1.074, 0.1934, -0.6879, -0.4356, -0.5071, -0.2917, -1.062, 0.04939, -1.074, -0.4356, -0.5071])
me_cube_003.materials.append(mat_material)
me_cube_003.use_remesh_preserve_volume = False
me_cube_003.use_remesh_preserve_attributes = False
me_cube_003.use_mirror_vertex_groups = False
me_cube_003.update()

# ---- objects
ob_windindc = bpy.data.objects.new('windIndc', me_cube_001)
ob_lamp_001 = bpy.data.objects.new('Lamp.001', light_lamp_001)
ob_sun = bpy.data.objects.new('Sun', light_sun)
ob_inflatablebouy = bpy.data.objects.new('inflatableBouy', me_cube)
ob_lamp = bpy.data.objects.new('Lamp', light_lamp)
ob_camera = bpy.data.objects.new('Camera', cam_camera)
ob_inflatablebouy_s_001 = bpy.data.objects.new('inflatableBouy_s.001', me_cube_002)
ob_inflatablebouy_s_002 = bpy.data.objects.new('inflatableBouy_s.002', me_cube_003)

# ---- transforms, parenting, visibility, modifiers, constraints
ob_windindc.location = (3.0, 0.0, 0.0)
ob_lamp_001.location = (1.781, -2.174, 2.007)
ob_lamp_001.rotation_euler = (0.6503, 0.05522, 1.866)
ob_lamp_001.lock_rotations_4d = False
ob_lamp_001.empty_display_type = 'ARROWS'
ob_lamp_001.color = (0.0, 0.0, 0.0, 0.0)
ob_lamp_001.lineart.crease_threshold = 0.0
ob_sun.location = (-1.081, 0.9747, 1.418)
ob_sun.rotation_euler = (-0.9295, 0.0, 0.7996)
ob_sun.lineart.crease_threshold = 0.0
ob_inflatablebouy.location = (0.0, 0.0, 0.0)
ob_inflatablebouy.lock_rotations_4d = False
ob_inflatablebouy.empty_display_type = 'ARROWS'
ob_inflatablebouy.lineart.crease_threshold = 0.0
ob_lamp.location = (1.547, -0.1765, -1.982)
ob_lamp.rotation_euler = (0.6503, 0.05522, 1.866)
ob_lamp.lock_rotations_4d = False
ob_lamp.empty_display_type = 'ARROWS'
ob_lamp.color = (0.0, 0.0, 0.0, 0.0)
ob_lamp.lineart.crease_threshold = 0.0
ob_camera.location = (7.481, -6.508, 5.344)
ob_camera.rotation_euler = (1.109, 0.01082, 0.8149)
ob_camera.lock_rotations_4d = False
ob_camera.empty_display_type = 'ARROWS'
ob_camera.color = (0.0, 0.0, 0.0, 0.0)
ob_camera.display_type = 'WIRE'
ob_camera.lineart.crease_threshold = 0.0
ob_inflatablebouy_s_001.location = (0.0, -32.6, 0.0)
ob_inflatablebouy_s_001.lock_rotations_4d = False
ob_inflatablebouy_s_001.empty_display_type = 'ARROWS'
ob_inflatablebouy_s_001.lineart.crease_threshold = 0.0
ob_inflatablebouy_s_002.location = (41.9, 0.02712, 0.0)
ob_inflatablebouy_s_002.lock_rotations_4d = False
ob_inflatablebouy_s_002.empty_display_type = 'ARROWS'
ob_inflatablebouy_s_002.lineart.crease_threshold = 0.0

# ---- collection membership
scene.collection.objects.link(ob_windindc)
col_collection_1.objects.link(ob_lamp_001)
col_collection_1.objects.link(ob_sun)
col_collection_1.objects.link(ob_inflatablebouy)
col_collection_1.objects.link(ob_lamp)
col_collection_1.objects.link(ob_camera)
col_collection_1.objects.link(ob_inflatablebouy_s_001)
col_collection_1.objects.link(ob_inflatablebouy_s_002)

# ---- scene / render settings (as saved in the file)
scene.camera = ob_camera
scene.frame_start = 1; scene.frame_end = 250; scene.frame_set(2)
scene.render.engine = 'BLENDER_EEVEE_NEXT'
scene.render.resolution_percentage = 50
scene.render.dither_intensity = 0.0
scene.cycles.use_denoising = False
scene.cycles.samples = 10
scene.cycles.sampling_pattern = 'TABULATED_SOBOL'
scene.cycles.light_sampling_threshold = 0.0
scene.cycles.use_adaptive_sampling = False
scene.cycles.use_light_tree = False
scene.cycles.blur_glossy = 0.0
scene.cycles.volume_bounces = 1
scene.cycles.pixel_filter_type = 'GAUSSIAN'
scene.cycles.sample_clamp_indirect = 0.0
scene.view_settings.view_transform = 'Standard'
bpy.context.view_layer.update()
